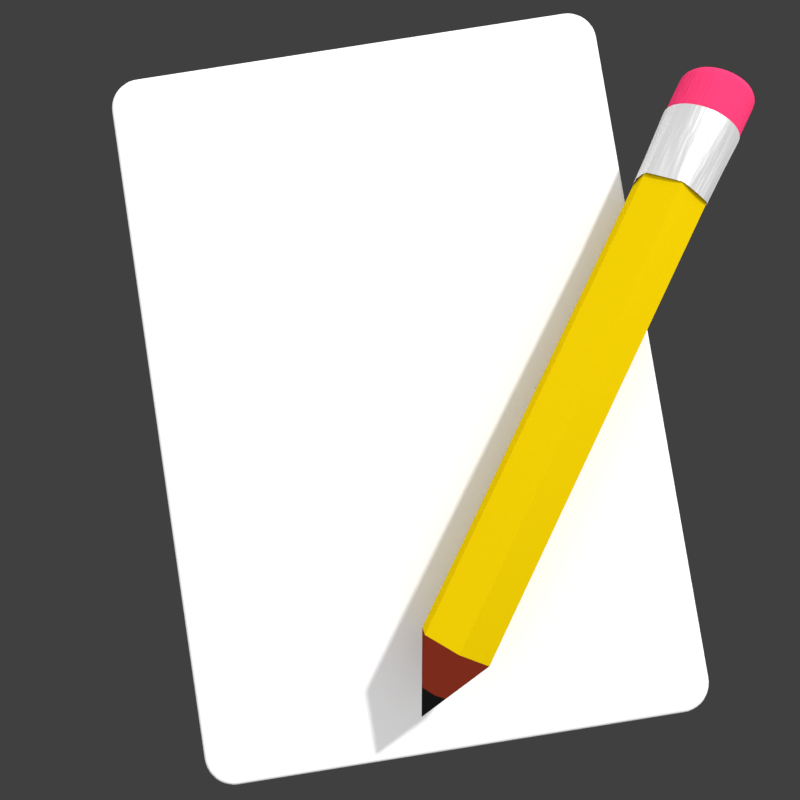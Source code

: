 # Source: icon.blend  (saved by Blender 2.79.0; exported with 4.5.12 LTS)
import bpy
from mathutils import Matrix  # noqa: F401  (used for matrix-valued properties, if any)

bpy.ops.wm.read_factory_settings(use_empty=True)
scene = bpy.context.scene
scene.name = 'Scene'

# ---- collections
col_collection_1 = bpy.data.collections.new('Collection 1'); scene.collection.children.link(col_collection_1)

# ---- materials (node trees are filled in below, after node groups)
mat_paper = bpy.data.materials.new('paper')
mat_paper.alpha_threshold = 0.0
mat_paper.roughness = 0.5
mat_light = bpy.data.materials.new('Light')
mat_light.alpha_threshold = 0.0
mat_light.roughness = 0.5
mat_pencil_wood = bpy.data.materials.new('pencil.wood')
mat_pencil_wood.alpha_threshold = 0.0
mat_pencil_wood.diffuse_color = (0.2203, 0.02736, 0.01264, 1.0)
mat_pencil_wood.roughness = 0.5
mat_pencil_wood.line_color = (0.0, 0.0, 0.0, 1.0)
mat_pencil_paint = bpy.data.materials.new('pencil.paint')
mat_pencil_paint.alpha_threshold = 0.0
mat_pencil_paint.diffuse_color = (0.8, 0.5623, 0.00164, 1.0)
mat_pencil_paint.roughness = 0.5
mat_pencil_paint.line_color = (0.0, 0.0, 0.0, 1.0)
mat_pencil_lead = bpy.data.materials.new('pencil.lead')
mat_pencil_lead.alpha_threshold = 0.0
mat_pencil_lead.diffuse_color = (0.01467, 0.01467, 0.01467, 1.0)
mat_pencil_lead.roughness = 0.5
mat_pencil_metal = bpy.data.materials.new('pencil.metal')
mat_pencil_metal.alpha_threshold = 0.0
mat_pencil_metal.roughness = 0.5
mat_pencil_eraser = bpy.data.materials.new('pencil.eraser')
mat_pencil_eraser.alpha_threshold = 0.0
mat_pencil_eraser.diffuse_color = (0.8, 0.03129, 0.1122, 1.0)
mat_pencil_eraser.roughness = 0.5

# ---- material node trees
mat_paper.use_nodes = True; mat_paper.node_tree.nodes.clear()
_N = mat_paper.node_tree.nodes; _L = mat_paper.node_tree.links
n0 = _N.new('ShaderNodeOutputMaterial'); n0.name = 'Material Output'; n0.location = (300, 300)
n1 = _N.new('ShaderNodeBsdfDiffuse'); n1.name = 'Diffuse BSDF'; n1.location = (10, 300)
_L.new(n1.outputs[0], n0.inputs[0])
n0.is_active_output = True
mat_light.use_nodes = True; mat_light.node_tree.nodes.clear()
_N = mat_light.node_tree.nodes; _L = mat_light.node_tree.links
n0 = _N.new('ShaderNodeOutputMaterial'); n0.name = 'Material Output'; n0.location = (300, 300)
n1 = _N.new('ShaderNodeEmission'); n1.name = 'Emission'; n1.location = (10, 300)
n1.inputs[0].default_value = (0.8, 0.8, 0.8, 1.0)
_L.new(n1.outputs[0], n0.inputs[0])
n0.is_active_output = True
mat_pencil_paint.use_nodes = True; mat_pencil_paint.node_tree.nodes.clear()
_N = mat_pencil_paint.node_tree.nodes; _L = mat_pencil_paint.node_tree.links
n0 = _N.new('ShaderNodeOutputMaterial'); n0.name = 'Material Output'; n0.location = (300, 300)
n1 = _N.new('ShaderNodeBsdfDiffuse'); n1.name = 'Diffuse BSDF'; n1.location = (9, 120)
n1.inputs[0].default_value = (0.8, 0.5623, 0.00164, 1.0)
n2 = _N.new('ShaderNodeBsdfAnisotropic'); n2.name = 'Glossy BSDF'; n2.location = (10, 300)
n2.distribution = 'GGX'
n2.inputs[0].default_value = (0.8, 0.5623, 0.00164, 1.0)
n2.inputs[1].default_value = 0.639
n3 = _N.new('ShaderNodeMixShader'); n3.name = 'Mix Shader'; n3.location = (200, 187)
_L.new(n2.outputs[0], n3.inputs[1])
_L.new(n1.outputs[0], n3.inputs[2])
_L.new(n3.outputs[0], n0.inputs[0])
n0.is_active_output = True
mat_pencil_lead.use_nodes = True; mat_pencil_lead.node_tree.nodes.clear()
_N = mat_pencil_lead.node_tree.nodes; _L = mat_pencil_lead.node_tree.links
n0 = _N.new('ShaderNodeOutputMaterial'); n0.name = 'Material Output'; n0.location = (300, 300)
n1 = _N.new('ShaderNodeBsdfDiffuse'); n1.name = 'Diffuse BSDF'; n1.location = (10, 300)
n1.inputs[0].default_value = (0.008076, 0.008076, 0.008076, 1.0)
_L.new(n1.outputs[0], n0.inputs[0])
n0.is_active_output = True
mat_pencil_metal.use_nodes = True; mat_pencil_metal.node_tree.nodes.clear()
_N = mat_pencil_metal.node_tree.nodes; _L = mat_pencil_metal.node_tree.links
n0 = _N.new('ShaderNodeOutputMaterial'); n0.name = 'Material Output'; n0.location = (300, 300)
n1 = _N.new('ShaderNodeBsdfAnisotropic'); n1.name = 'Glossy BSDF'; n1.location = (10, 300)
n1.distribution = 'GGX'
n1.inputs[1].default_value = 0.483
n2 = _N.new('ShaderNodeTexNoise'); n2.name = 'Noise Texture'; n2.location = (-189, 102)
n2.inputs[2].default_value = 12.6
n2.inputs[3].default_value = 2.2
n3 = _N.new('ShaderNodeBump'); n3.name = 'Bump'; n3.location = (11, 63)
n3.inputs[0].default_value = 0.1909
n3.inputs[1].default_value = 0.1
n3.inputs[2].default_value = 1.0
_L.new(n1.outputs[0], n0.inputs[0])
_L.new(n3.outputs[0], n1.inputs[4])
_L.new(n2.outputs[0], n3.inputs[3])
n0.is_active_output = True
mat_pencil_eraser.use_nodes = True; mat_pencil_eraser.node_tree.nodes.clear()
_N = mat_pencil_eraser.node_tree.nodes; _L = mat_pencil_eraser.node_tree.links
n0 = _N.new('ShaderNodeOutputMaterial'); n0.name = 'Material Output'; n0.location = (300, 300)
n1 = _N.new('ShaderNodeMixShader'); n1.name = 'Mix Shader'; n1.location = (10, 300)
n1.inputs[0].default_value = 0.1182
n2 = _N.new('ShaderNodeRGB'); n2.name = 'RGB'; n2.location = (-415, 356)
n2.outputs[0].default_value = (0.8, 0.04337, 0.1514, 1.0)
n3 = _N.new('ShaderNodeBsdfDiffuse'); n3.name = 'Diffuse BSDF'; n3.location = (-162, 476)
n4 = _N.new('ShaderNodeSubsurfaceScattering'); n4.name = 'Subsurface Scattering'; n4.location = (-208, 275)
n4.falloff = 'BURLEY'
n4.inputs[1].default_value = 1.0
n4.inputs[2].default_value = (1.0, 1.0, 1.0)
n5 = _N.new('ShaderNodeBump'); n5.name = 'Bump'; n5.location = (-184, 60)
n5.inputs[0].default_value = 0.1364
n5.inputs[1].default_value = 0.6
n5.inputs[2].default_value = 1.0
n6 = _N.new('ShaderNodeTexNoise'); n6.name = 'Noise Texture'; n6.location = (-440, 40)
n6.inputs[2].default_value = 23.1
n6.inputs[3].default_value = 5.8
_L.new(n3.outputs[0], n1.inputs[1])
_L.new(n4.outputs[0], n1.inputs[2])
_L.new(n2.outputs[0], n3.inputs[0])
_L.new(n2.outputs[0], n4.inputs[0])
_L.new(n5.outputs[0], n3.inputs[2])
_L.new(n3.outputs[0], n0.inputs[0])
_L.new(n6.outputs[0], n5.inputs[3])
n0.is_active_output = True

# ---- world
world_world = bpy.data.worlds.new('World'); scene.world = world_world
world_world.color = (0.05088, 0.05088, 0.05088)
world_world.use_sun_shadow = False
world_world.sun_shadow_jitter_overblur = 0.0
world_world.cycles.sampling_method = 'MANUAL'

# ---- cameras
cam_camera_001 = bpy.data.cameras.new('Camera.001')
cam_camera_001.clip_end = 100.0
cam_camera_001.lens = 35.0
cam_camera_001.sensor_width = 32.0
cam_camera_001.sensor_height = 18.0
cam_camera_001.display_size = 2.0
cam_camera_001.dof.focus_distance = 0.0

# ---- meshes
me_plane = bpy.data.meshes.new('Plane')
me_plane.from_pydata([(-0.8817, -1.538, 2.352e-08), (-1.0, -1.42, 2.198e-08), (-0.9002, -1.537, 2.35e-08), (-0.9183, -1.532, 2.345e-08), (-0.9354, -1.525, 2.336e-08), (-0.9513, -1.516, 2.323e-08), (-0.9654, -1.504, 2.307e-08), (-0.9774, -1.489, 2.289e-08), (-0.9871, -1.474, 2.268e-08), (-0.9942, -1.456, 2.246e-08), (-0.9985, -1.438, 2.222e-08), (1.0, -1.42, 2.198e-08), (0.8817, -1.538, 2.352e-08), (0.9985, -1.438, 2.222e-08), (0.9942, -1.456, 2.246e-08), (0.9871, -1.474, 2.268e-08), (0.9774, -1.489, 2.289e-08), (0.9654, -1.504, 2.307e-08), (0.9513, -1.516, 2.323e-08), (0.9354, -1.525, 2.336e-08), (0.9183, -1.532, 2.345e-08), (0.9002, -1.537, 2.35e-08), (-1.0, 1.192, -1.203e-08), (-0.8817, 1.31, -1.357e-08), (-0.9985, 1.211, -1.227e-08), (-0.9942, 1.229, -1.25e-08), (-0.9871, 1.246, -1.272e-08), (-0.9774, 1.262, -1.293e-08), (-0.9654, 1.276, -1.311e-08), (-0.9513, 1.288, -1.327e-08), (-0.9354, 1.297, -1.34e-08), (-0.9183, 1.305, -1.349e-08), (-0.9002, 1.309, -1.355e-08), (0.8817, 1.31, -1.357e-08), (1.0, 1.192, -1.203e-08), (0.9002, 1.309, -1.355e-08), (0.9183, 1.305, -1.349e-08), (0.9354, 1.297, -1.34e-08), (0.9513, 1.288, -1.327e-08), (0.9654, 1.276, -1.311e-08), (0.9774, 1.262, -1.293e-08), (0.9871, 1.246, -1.272e-08), (0.9942, 1.229, -1.25e-08), (0.9985, 1.211, -1.227e-08), (-1.0, -1.42, -0.1536), (-0.8817, -1.538, -0.1536), (-0.9985, -1.438, -0.1536), (-0.9942, -1.456, -0.1536), (-0.9871, -1.474, -0.1536), (-0.9774, -1.489, -0.1536), (-0.9654, -1.504, -0.1536), (-0.9513, -1.516, -0.1536), (-0.9354, -1.525, -0.1536), (-0.9183, -1.532, -0.1536), (-0.9002, -1.537, -0.1536), (0.8817, -1.538, -0.1536), (1.0, -1.42, -0.1536), (0.9002, -1.537, -0.1536), (0.9183, -1.532, -0.1536), (0.9354, -1.525, -0.1536), (0.9513, -1.516, -0.1536), (0.9654, -1.504, -0.1536), (0.9774, -1.489, -0.1536), (0.9871, -1.474, -0.1536), (0.9942, -1.456, -0.1536), (0.9985, -1.438, -0.1536), (-0.8817, 1.31, -0.1536), (-1.0, 1.192, -0.1536), (-0.9002, 1.309, -0.1536), (-0.9183, 1.305, -0.1536), (-0.9354, 1.297, -0.1536), (-0.9513, 1.288, -0.1536), (-0.9654, 1.276, -0.1536), (-0.9774, 1.262, -0.1536), (-0.9871, 1.246, -0.1536), (-0.9942, 1.229, -0.1536), (-0.9985, 1.211, -0.1536), (1.0, 1.192, -0.1536), (0.8817, 1.31, -0.1536), (0.9985, 1.211, -0.1536), (0.9942, 1.229, -0.1536), (0.9871, 1.246, -0.1536), (0.9774, 1.262, -0.1536), (0.9654, 1.276, -0.1536), (0.9513, 1.288, -0.1536), (0.9354, 1.297, -0.1536), (0.9183, 1.305, -0.1536), (0.9002, 1.309, -0.1536)], [], [(0, 12, 55, 45), (44, 46, 47, 48, 49, 50, 51, 52, 53, 54, 45, 55, 57, 58, 59, 60, 61, 62, 63, 64, 65, 56, 77, 79, 80, 81, 82, 83, 84, 85, 86, 87, 78, 66, 68, 69, 70, 71, 72, 73, 74, 75, 76, 67), (11, 34, 77, 56), (33, 23, 66, 78), (0, 2, 3, 4, 5, 6, 7, 8, 9, 10, 1, 22, 24, 25, 26, 27, 28, 29, 30, 31, 32, 23, 33, 35, 36, 37, 38, 39, 40, 41, 42, 43, 34, 11, 13, 14, 15, 16, 17, 18, 19, 20, 21, 12), (22, 67, 76, 24), (24, 76, 75, 25), (25, 75, 74, 26), (26, 74, 73, 27), (27, 73, 72, 28), (28, 72, 71, 29), (29, 71, 70, 30), (30, 70, 69, 31), (31, 69, 68, 32), (32, 68, 66, 23), (77, 34, 43, 79), (79, 43, 42, 80), (80, 42, 41, 81), (81, 41, 40, 82), (82, 40, 39, 83), (83, 39, 38, 84), (84, 38, 37, 85), (85, 37, 36, 86), (86, 36, 35, 87), (87, 35, 33, 78), (11, 56, 65, 13), (13, 65, 64, 14), (14, 64, 63, 15), (15, 63, 62, 16), (16, 62, 61, 17), (17, 61, 60, 18), (18, 60, 59, 19), (19, 59, 58, 20), (20, 58, 57, 21), (21, 57, 55, 12), (44, 1, 10, 46), (46, 10, 9, 47), (47, 9, 8, 48), (48, 8, 7, 49), (49, 7, 6, 50), (50, 6, 5, 51), (51, 5, 4, 52), (52, 4, 3, 53), (53, 3, 2, 54), (54, 2, 0, 45), (22, 1, 44, 67)])
me_plane.materials.append(mat_paper)
me_plane.use_remesh_preserve_volume = False
me_plane.use_remesh_preserve_attributes = False
me_plane.use_mirror_vertex_groups = False
me_plane.update()
me_sphere_002 = bpy.data.meshes.new('Sphere.002')
me_sphere_002.from_pydata([(-4.659e-07, 1.434, 7.246), (-4.659e-07, 2.814, 6.828), (-4.659e-07, 4.085, 6.149), (-4.659e-07, 5.199, 5.234), (-4.659e-07, 6.114, 4.12), (-4.659e-07, 6.793, 2.849), (-4.659e-07, 7.211, 1.469), (-4.659e-07, 7.353, 0.03502), (0.2798, 1.407, 7.246), (0.5489, 2.76, 6.828), (0.7969, 4.006, 6.149), (1.014, 5.099, 5.234), (1.193, 5.996, 4.12), (1.325, 6.663, 2.849), (1.407, 7.073, 1.469), (1.434, 7.211, 0.03502), (0.5489, 1.325, 7.246), (1.077, 2.6, 6.828), (1.563, 3.774, 6.149), (1.99, 4.803, 5.234), (2.34, 5.648, 4.12), (2.6, 6.276, 2.849), (2.76, 6.663, 1.469), (2.814, 6.793, 0.03502), (0.7969, 1.193, 7.246), (1.563, 2.34, 6.828), (2.269, 3.397, 6.149), (2.889, 4.323, 5.234), (3.397, 5.083, 4.12), (3.774, 5.648, 2.849), (4.006, 5.996, 1.469), (4.085, 6.114, 0.03502), (1.014, 1.014, 7.246), (1.99, 1.99, 6.828), (2.889, 2.889, 6.149), (3.676, 3.676, 5.234), (4.323, 4.323, 4.12), (4.803, 4.803, 2.849), (5.099, 5.099, 1.469), (5.199, 5.199, 0.03502), (1.193, 0.7969, 7.246), (2.34, 1.563, 6.828), (3.397, 2.269, 6.149), (4.323, 2.889, 5.234), (5.083, 3.397, 4.12), (5.648, 3.774, 2.849), (5.996, 4.006, 1.469), (6.114, 4.085, 0.03502), (1.325, 0.5489, 7.246), (2.6, 1.077, 6.828), (3.774, 1.563, 6.149), (4.803, 1.99, 5.234), (5.648, 2.34, 4.12), (6.276, 2.6, 2.849), (6.663, 2.76, 1.469), (6.793, 2.814, 0.03502), (1.407, 0.2798, 7.246), (2.76, 0.5489, 6.828), (4.006, 0.7969, 6.149), (5.099, 1.014, 5.234), (5.996, 1.193, 4.12), (6.663, 1.325, 2.849), (7.073, 1.407, 1.469), (7.211, 1.434, 0.03502), (1.434, -6.896e-07, 7.246), (2.814, -6.348e-07, 6.828), (4.085, -5.801e-07, 6.149), (5.199, -6.348e-07, 5.234), (6.114, -7.444e-07, 4.12), (6.793, -3.062e-07, 2.849), (7.211, -1.183e-06, 1.469), (7.353, -1.073e-06, 0.03502), (1.407, -0.2798, 7.246), (2.76, -0.5489, 6.828), (4.006, -0.7969, 6.149), (5.099, -1.014, 5.234), (5.996, -1.193, 4.12), (6.663, -1.325, 2.849), (7.073, -1.407, 1.469), (7.211, -1.434, 0.03502), (1.325, -0.5489, 7.246), (2.6, -1.077, 6.828), (3.774, -1.563, 6.149), (4.803, -1.99, 5.234), (5.648, -2.34, 4.12), (6.276, -2.6, 2.849), (6.663, -2.76, 1.469), (6.793, -2.814, 0.03502), (1.193, -0.7969, 7.246), (2.34, -1.563, 6.828), (3.397, -2.269, 6.149), (4.323, -2.889, 5.234), (5.083, -3.397, 4.12), (5.648, -3.774, 2.849), (5.996, -4.006, 1.469), (6.114, -4.085, 0.03502), (1.014, -1.014, 7.246), (1.99, -1.99, 6.828), (2.889, -2.889, 6.149), (3.676, -3.676, 5.234), (4.323, -4.323, 4.12), (4.803, -4.803, 2.849), (5.099, -5.099, 1.469), (5.199, -5.199, 0.03502), (0.7969, -1.193, 7.246), (1.563, -2.34, 6.828), (2.269, -3.397, 6.149), (2.889, -4.323, 5.234), (3.397, -5.083, 4.12), (3.774, -5.648, 2.849), (4.006, -5.996, 1.469), (4.085, -6.114, 0.03502), (0.5489, -1.325, 7.246), (1.077, -2.6, 6.828), (1.563, -3.774, 6.149), (1.99, -4.803, 5.234), (2.34, -5.648, 4.12), (2.6, -6.276, 2.849), (2.76, -6.663, 1.469), (2.814, -6.793, 0.03502), (0.2798, -1.407, 7.246), (0.5489, -2.76, 6.828), (0.7969, -4.006, 6.149), (1.014, -5.099, 5.234), (1.193, -5.996, 4.12), (1.325, -6.663, 2.849), (1.407, -7.073, 1.469), (1.434, -7.211, 0.03502), (-5.19e-07, -1.434, 7.246), (-1.629e-07, -2.814, 6.828), (-2.725e-07, -4.085, 6.149), (-6.559e-07, -5.199, 5.234), (-1.094e-06, -6.114, 4.12), (1.453e-09, -6.793, 2.849), (-1.094e-06, -7.211, 1.469), (-1.204e-06, -7.353, 0.03502), (-0.2798, -1.407, 7.246), (-0.5489, -2.76, 6.828), (-0.7969, -4.006, 6.149), (-1.014, -5.099, 5.234), (-1.193, -5.996, 4.12), (-1.325, -6.663, 2.849), (-1.407, -7.073, 1.469), (-1.434, -7.211, 0.03502), (-0.5489, -1.325, 7.246), (-1.077, -2.6, 6.828), (-1.563, -3.774, 6.149), (-1.99, -4.803, 5.234), (-2.34, -5.648, 4.12), (-2.6, -6.276, 2.849), (-2.76, -6.663, 1.469), (-2.814, -6.793, 0.03502), (-0.7969, -1.193, 7.246), (-1.563, -2.34, 6.828), (-2.269, -3.397, 6.149), (-2.889, -4.323, 5.234), (-3.397, -5.083, 4.12), (-3.774, -5.648, 2.849), (-4.006, -5.996, 1.469), (-4.085, -6.114, 0.03502), (-2.16e-06, -2.378e-06, 7.388), (-1.014, -1.014, 7.246), (-1.99, -1.99, 6.828), (-2.889, -2.889, 6.149), (-3.676, -3.676, 5.234), (-4.323, -4.323, 4.12), (-4.803, -4.803, 2.849), (-5.099, -5.099, 1.469), (-5.199, -5.199, 0.03502), (-1.193, -0.7969, 7.246), (-2.34, -1.563, 6.828), (-3.397, -2.269, 6.149), (-4.323, -2.889, 5.234), (-5.083, -3.397, 4.12), (-5.648, -3.774, 2.849), (-5.996, -4.006, 1.469), (-6.114, -4.085, 0.03502), (-1.325, -0.5489, 7.246), (-2.6, -1.077, 6.828), (-3.774, -1.563, 6.149), (-4.803, -1.99, 5.234), (-5.648, -2.34, 4.12), (-6.276, -2.6, 2.849), (-6.663, -2.76, 1.469), (-6.793, -2.814, 0.03502), (-1.407, -0.2798, 7.246), (-2.76, -0.5489, 6.828), (-4.006, -0.7969, 6.149), (-5.099, -1.014, 5.234), (-5.996, -1.193, 4.12), (-6.663, -1.325, 2.849), (-7.073, -1.407, 1.469), (-7.211, -1.434, 0.03502), (-1.434, -5.801e-07, 7.246), (-2.814, -3.609e-07, 6.828), (-4.085, -3.609e-07, 6.149), (-5.199, 3.512e-07, 5.234), (-6.114, 6.799e-07, 4.12), (-6.793, -6.348e-07, 2.849), (-7.211, 1.009e-06, 1.469), (-7.353, 6.799e-07, 0.03502), (-1.407, 0.2798, 7.246), (-2.76, 0.5489, 6.828), (-4.006, 0.7969, 6.149), (-5.099, 1.014, 5.234), (-5.996, 1.193, 4.12), (-6.663, 1.325, 2.849), (-7.073, 1.407, 1.469), (-7.211, 1.434, 0.03502), (-1.325, 0.5489, 7.246), (-2.6, 1.077, 6.828), (-3.774, 1.563, 6.149), (-4.803, 1.99, 5.234), (-5.648, 2.34, 4.12), (-6.276, 2.6, 2.849), (-6.663, 2.76, 1.469), (-6.793, 2.814, 0.03502), (-1.193, 0.7969, 7.246), (-2.34, 1.563, 6.828), (-3.397, 2.269, 6.149), (-4.323, 2.889, 5.234), (-5.083, 3.397, 4.12), (-5.648, 3.774, 2.849), (-5.996, 4.006, 1.469), (-6.114, 4.085, 0.03502), (-1.014, 1.014, 7.246), (-1.99, 1.99, 6.828), (-2.889, 2.889, 6.149), (-3.676, 3.676, 5.234), (-4.323, 4.323, 4.12), (-4.803, 4.803, 2.849), (-5.099, 5.099, 1.469), (-5.199, 5.199, 0.03502), (-0.7969, 1.193, 7.246), (-1.563, 2.34, 6.828), (-2.269, 3.397, 6.149), (-2.889, 4.323, 5.234), (-3.397, 5.083, 4.12), (-3.774, 5.648, 2.849), (-4.006, 5.996, 1.469), (-4.085, 6.114, 0.03502), (-0.5489, 1.325, 7.246), (-1.077, 2.6, 6.828), (-1.563, 3.774, 6.149), (-1.99, 4.803, 5.234), (-2.34, 5.648, 4.12), (-2.6, 6.276, 2.849), (-2.76, 6.663, 1.469), (-2.814, 6.793, 0.03502), (-0.2798, 1.407, 7.246), (-0.5489, 2.76, 6.828), (-0.7969, 4.006, 6.149), (-1.014, 5.099, 5.234), (-1.193, 5.996, 4.12), (-1.325, 6.663, 2.849), (-1.407, 7.073, 1.469), (-1.434, 7.211, 0.03502)], [], [(2, 1, 9, 10), (3, 2, 10, 11), (4, 3, 11, 12), (5, 4, 12, 13), (6, 5, 13, 14), (7, 6, 14, 15), (0, 160, 8), (1, 0, 8, 9), (8, 160, 16), (9, 8, 16, 17), (10, 9, 17, 18), (11, 10, 18, 19), (12, 11, 19, 20), (13, 12, 20, 21), (14, 13, 21, 22), (15, 14, 22, 23), (20, 19, 27, 28), (21, 20, 28, 29), (22, 21, 29, 30), (23, 22, 30, 31), (16, 160, 24), (17, 16, 24, 25), (18, 17, 25, 26), (19, 18, 26, 27), (25, 24, 32, 33), (26, 25, 33, 34), (27, 26, 34, 35), (28, 27, 35, 36), (29, 28, 36, 37), (30, 29, 37, 38), (31, 30, 38, 39), (24, 160, 32), (37, 36, 44, 45), (38, 37, 45, 46), (39, 38, 46, 47), (32, 160, 40), (33, 32, 40, 41), (34, 33, 41, 42), (35, 34, 42, 43), (36, 35, 43, 44), (42, 41, 49, 50), (43, 42, 50, 51), (44, 43, 51, 52), (45, 44, 52, 53), (46, 45, 53, 54), (47, 46, 54, 55), (40, 160, 48), (41, 40, 48, 49), (54, 53, 61, 62), (55, 54, 62, 63), (48, 160, 56), (49, 48, 56, 57), (50, 49, 57, 58), (51, 50, 58, 59), (52, 51, 59, 60), (53, 52, 60, 61), (58, 57, 65, 66), (59, 58, 66, 67), (60, 59, 67, 68), (61, 60, 68, 69), (62, 61, 69, 70), (63, 62, 70, 71), (56, 160, 64), (57, 56, 64, 65), (70, 69, 77, 78), (71, 70, 78, 79), (64, 160, 72), (65, 64, 72, 73), (66, 65, 73, 74), (67, 66, 74, 75), (68, 67, 75, 76), (69, 68, 76, 77), (75, 74, 82, 83), (76, 75, 83, 84), (77, 76, 84, 85), (78, 77, 85, 86), (79, 78, 86, 87), (72, 160, 80), (73, 72, 80, 81), (74, 73, 81, 82), (87, 86, 94, 95), (80, 160, 88), (81, 80, 88, 89), (82, 81, 89, 90), (83, 82, 90, 91), (84, 83, 91, 92), (85, 84, 92, 93), (86, 85, 93, 94), (91, 90, 98, 99), (92, 91, 99, 100), (93, 92, 100, 101), (94, 93, 101, 102), (95, 94, 102, 103), (88, 160, 96), (89, 88, 96, 97), (90, 89, 97, 98), (103, 102, 110, 111), (96, 160, 104), (97, 96, 104, 105), (98, 97, 105, 106), (99, 98, 106, 107), (100, 99, 107, 108), (101, 100, 108, 109), (102, 101, 109, 110), (108, 107, 115, 116), (109, 108, 116, 117), (110, 109, 117, 118), (111, 110, 118, 119), (104, 160, 112), (105, 104, 112, 113), (106, 105, 113, 114), (107, 106, 114, 115), (113, 112, 120, 121), (114, 113, 121, 122), (115, 114, 122, 123), (116, 115, 123, 124), (117, 116, 124, 125), (118, 117, 125, 126), (119, 118, 126, 127), (112, 160, 120), (125, 124, 132, 133), (126, 125, 133, 134), (127, 126, 134, 135), (120, 160, 128), (121, 120, 128, 129), (122, 121, 129, 130), (123, 122, 130, 131), (124, 123, 131, 132), (129, 128, 136, 137), (130, 129, 137, 138), (131, 130, 138, 139), (132, 131, 139, 140), (133, 132, 140, 141), (134, 133, 141, 142), (135, 134, 142, 143), (128, 160, 136), (141, 140, 148, 149), (142, 141, 149, 150), (143, 142, 150, 151), (136, 160, 144), (137, 136, 144, 145), (138, 137, 145, 146), (139, 138, 146, 147), (140, 139, 147, 148), (146, 145, 153, 154), (147, 146, 154, 155), (148, 147, 155, 156), (149, 148, 156, 157), (150, 149, 157, 158), (151, 150, 158, 159), (144, 160, 152), (145, 144, 152, 153), (158, 157, 166, 167), (159, 158, 167, 168), (152, 160, 161), (153, 152, 161, 162), (154, 153, 162, 163), (155, 154, 163, 164), (156, 155, 164, 165), (157, 156, 165, 166), (163, 162, 170, 171), (164, 163, 171, 172), (165, 164, 172, 173), (166, 165, 173, 174), (167, 166, 174, 175), (168, 167, 175, 176), (161, 160, 169), (162, 161, 169, 170), (175, 174, 182, 183), (176, 175, 183, 184), (169, 160, 177), (170, 169, 177, 178), (171, 170, 178, 179), (172, 171, 179, 180), (173, 172, 180, 181), (174, 173, 181, 182), (180, 179, 187, 188), (181, 180, 188, 189), (182, 181, 189, 190), (183, 182, 190, 191), (184, 183, 191, 192), (177, 160, 185), (178, 177, 185, 186), (179, 178, 186, 187), (192, 191, 199, 200), (185, 160, 193), (186, 185, 193, 194), (187, 186, 194, 195), (188, 187, 195, 196), (189, 188, 196, 197), (190, 189, 197, 198), (191, 190, 198, 199), (197, 196, 204, 205), (198, 197, 205, 206), (199, 198, 206, 207), (200, 199, 207, 208), (193, 160, 201), (194, 193, 201, 202), (195, 194, 202, 203), (196, 195, 203, 204), (201, 160, 209), (202, 201, 209, 210), (203, 202, 210, 211), (204, 203, 211, 212), (205, 204, 212, 213), (206, 205, 213, 214), (207, 206, 214, 215), (208, 207, 215, 216), (213, 212, 220, 221), (214, 213, 221, 222), (215, 214, 222, 223), (216, 215, 223, 224), (209, 160, 217), (210, 209, 217, 218), (211, 210, 218, 219), (212, 211, 219, 220), (218, 217, 225, 226), (219, 218, 226, 227), (220, 219, 227, 228), (221, 220, 228, 229), (222, 221, 229, 230), (223, 222, 230, 231), (224, 223, 231, 232), (217, 160, 225), (230, 229, 237, 238), (231, 230, 238, 239), (232, 231, 239, 240), (225, 160, 233), (226, 225, 233, 234), (227, 226, 234, 235), (228, 227, 235, 236), (229, 228, 236, 237), (234, 233, 241, 242), (235, 234, 242, 243), (236, 235, 243, 244), (237, 236, 244, 245), (238, 237, 245, 246), (239, 238, 246, 247), (240, 239, 247, 248), (233, 160, 241), (246, 245, 253, 254), (247, 246, 254, 255), (248, 247, 255, 256), (241, 160, 249), (242, 241, 249, 250), (243, 242, 250, 251), (244, 243, 251, 252), (245, 244, 252, 253), (251, 250, 1, 2), (252, 251, 2, 3), (253, 252, 3, 4), (254, 253, 4, 5), (255, 254, 5, 6), (256, 255, 6, 7), (249, 160, 0), (250, 249, 0, 1)])
me_sphere_002.materials.append(mat_light)
me_sphere_002.use_remesh_preserve_volume = False
me_sphere_002.use_remesh_preserve_attributes = False
me_sphere_002.use_mirror_vertex_groups = False
me_sphere_002.update()
me_sphere_001 = bpy.data.meshes.new('Sphere.001')
me_sphere_001.from_pydata([(-4.659e-07, 1.434, 7.246), (-4.659e-07, 2.814, 6.828), (-4.659e-07, 4.085, 6.149), (-4.659e-07, 5.199, 5.234), (-4.659e-07, 6.114, 4.12), (-4.659e-07, 6.793, 2.849), (-4.659e-07, 7.211, 1.469), (-4.659e-07, 7.353, 0.03502), (0.2798, 1.407, 7.246), (0.5489, 2.76, 6.828), (0.7969, 4.006, 6.149), (1.014, 5.099, 5.234), (1.193, 5.996, 4.12), (1.325, 6.663, 2.849), (1.407, 7.073, 1.469), (1.434, 7.211, 0.03502), (0.5489, 1.325, 7.246), (1.077, 2.6, 6.828), (1.563, 3.774, 6.149), (1.99, 4.803, 5.234), (2.34, 5.648, 4.12), (2.6, 6.276, 2.849), (2.76, 6.663, 1.469), (2.814, 6.793, 0.03502), (0.7969, 1.193, 7.246), (1.563, 2.34, 6.828), (2.269, 3.397, 6.149), (2.889, 4.323, 5.234), (3.397, 5.083, 4.12), (3.774, 5.648, 2.849), (4.006, 5.996, 1.469), (4.085, 6.114, 0.03502), (1.014, 1.014, 7.246), (1.99, 1.99, 6.828), (2.889, 2.889, 6.149), (3.676, 3.676, 5.234), (4.323, 4.323, 4.12), (4.803, 4.803, 2.849), (5.099, 5.099, 1.469), (5.199, 5.199, 0.03502), (1.193, 0.7969, 7.246), (2.34, 1.563, 6.828), (3.397, 2.269, 6.149), (4.323, 2.889, 5.234), (5.083, 3.397, 4.12), (5.648, 3.774, 2.849), (5.996, 4.006, 1.469), (6.114, 4.085, 0.03502), (1.325, 0.5489, 7.246), (2.6, 1.077, 6.828), (3.774, 1.563, 6.149), (4.803, 1.99, 5.234), (5.648, 2.34, 4.12), (6.276, 2.6, 2.849), (6.663, 2.76, 1.469), (6.793, 2.814, 0.03502), (1.407, 0.2798, 7.246), (2.76, 0.5489, 6.828), (4.006, 0.7969, 6.149), (5.099, 1.014, 5.234), (5.996, 1.193, 4.12), (6.663, 1.325, 2.849), (7.073, 1.407, 1.469), (7.211, 1.434, 0.03502), (1.434, -6.896e-07, 7.246), (2.814, -6.348e-07, 6.828), (4.085, -5.801e-07, 6.149), (5.199, -6.348e-07, 5.234), (6.114, -7.444e-07, 4.12), (6.793, -3.062e-07, 2.849), (7.211, -1.183e-06, 1.469), (7.353, -1.073e-06, 0.03502), (1.407, -0.2798, 7.246), (2.76, -0.5489, 6.828), (4.006, -0.7969, 6.149), (5.099, -1.014, 5.234), (5.996, -1.193, 4.12), (6.663, -1.325, 2.849), (7.073, -1.407, 1.469), (7.211, -1.434, 0.03502), (1.325, -0.5489, 7.246), (2.6, -1.077, 6.828), (3.774, -1.563, 6.149), (4.803, -1.99, 5.234), (5.648, -2.34, 4.12), (6.276, -2.6, 2.849), (6.663, -2.76, 1.469), (6.793, -2.814, 0.03502), (1.193, -0.7969, 7.246), (2.34, -1.563, 6.828), (3.397, -2.269, 6.149), (4.323, -2.889, 5.234), (5.083, -3.397, 4.12), (5.648, -3.774, 2.849), (5.996, -4.006, 1.469), (6.114, -4.085, 0.03502), (1.014, -1.014, 7.246), (1.99, -1.99, 6.828), (2.889, -2.889, 6.149), (3.676, -3.676, 5.234), (4.323, -4.323, 4.12), (4.803, -4.803, 2.849), (5.099, -5.099, 1.469), (5.199, -5.199, 0.03502), (0.7969, -1.193, 7.246), (1.563, -2.34, 6.828), (2.269, -3.397, 6.149), (2.889, -4.323, 5.234), (3.397, -5.083, 4.12), (3.774, -5.648, 2.849), (4.006, -5.996, 1.469), (4.085, -6.114, 0.03502), (0.5489, -1.325, 7.246), (1.077, -2.6, 6.828), (1.563, -3.774, 6.149), (1.99, -4.803, 5.234), (2.34, -5.648, 4.12), (2.6, -6.276, 2.849), (2.76, -6.663, 1.469), (2.814, -6.793, 0.03502), (0.2798, -1.407, 7.246), (0.5489, -2.76, 6.828), (0.7969, -4.006, 6.149), (1.014, -5.099, 5.234), (1.193, -5.996, 4.12), (1.325, -6.663, 2.849), (1.407, -7.073, 1.469), (1.434, -7.211, 0.03502), (-5.19e-07, -1.434, 7.246), (-1.629e-07, -2.814, 6.828), (-2.725e-07, -4.085, 6.149), (-6.559e-07, -5.199, 5.234), (-1.094e-06, -6.114, 4.12), (1.453e-09, -6.793, 2.849), (-1.094e-06, -7.211, 1.469), (-1.204e-06, -7.353, 0.03502), (-0.2798, -1.407, 7.246), (-0.5489, -2.76, 6.828), (-0.7969, -4.006, 6.149), (-1.014, -5.099, 5.234), (-1.193, -5.996, 4.12), (-1.325, -6.663, 2.849), (-1.407, -7.073, 1.469), (-1.434, -7.211, 0.03502), (-0.5489, -1.325, 7.246), (-1.077, -2.6, 6.828), (-1.563, -3.774, 6.149), (-1.99, -4.803, 5.234), (-2.34, -5.648, 4.12), (-2.6, -6.276, 2.849), (-2.76, -6.663, 1.469), (-2.814, -6.793, 0.03502), (-0.7969, -1.193, 7.246), (-1.563, -2.34, 6.828), (-2.269, -3.397, 6.149), (-2.889, -4.323, 5.234), (-3.397, -5.083, 4.12), (-3.774, -5.648, 2.849), (-4.006, -5.996, 1.469), (-4.085, -6.114, 0.03502), (-2.16e-06, -2.378e-06, 7.388), (-1.014, -1.014, 7.246), (-1.99, -1.99, 6.828), (-2.889, -2.889, 6.149), (-3.676, -3.676, 5.234), (-4.323, -4.323, 4.12), (-4.803, -4.803, 2.849), (-5.099, -5.099, 1.469), (-5.199, -5.199, 0.03502), (-1.193, -0.7969, 7.246), (-2.34, -1.563, 6.828), (-3.397, -2.269, 6.149), (-4.323, -2.889, 5.234), (-5.083, -3.397, 4.12), (-5.648, -3.774, 2.849), (-5.996, -4.006, 1.469), (-6.114, -4.085, 0.03502), (-1.325, -0.5489, 7.246), (-2.6, -1.077, 6.828), (-3.774, -1.563, 6.149), (-4.803, -1.99, 5.234), (-5.648, -2.34, 4.12), (-6.276, -2.6, 2.849), (-6.663, -2.76, 1.469), (-6.793, -2.814, 0.03502), (-1.407, -0.2798, 7.246), (-2.76, -0.5489, 6.828), (-4.006, -0.7969, 6.149), (-5.099, -1.014, 5.234), (-5.996, -1.193, 4.12), (-6.663, -1.325, 2.849), (-7.073, -1.407, 1.469), (-7.211, -1.434, 0.03502), (-1.434, -5.801e-07, 7.246), (-2.814, -3.609e-07, 6.828), (-4.085, -3.609e-07, 6.149), (-5.199, 3.512e-07, 5.234), (-6.114, 6.799e-07, 4.12), (-6.793, -6.348e-07, 2.849), (-7.211, 1.009e-06, 1.469), (-7.353, 6.799e-07, 0.03502), (-1.407, 0.2798, 7.246), (-2.76, 0.5489, 6.828), (-4.006, 0.7969, 6.149), (-5.099, 1.014, 5.234), (-5.996, 1.193, 4.12), (-6.663, 1.325, 2.849), (-7.073, 1.407, 1.469), (-7.211, 1.434, 0.03502), (-1.325, 0.5489, 7.246), (-2.6, 1.077, 6.828), (-3.774, 1.563, 6.149), (-4.803, 1.99, 5.234), (-5.648, 2.34, 4.12), (-6.276, 2.6, 2.849), (-6.663, 2.76, 1.469), (-6.793, 2.814, 0.03502), (-1.193, 0.7969, 7.246), (-2.34, 1.563, 6.828), (-3.397, 2.269, 6.149), (-4.323, 2.889, 5.234), (-5.083, 3.397, 4.12), (-5.648, 3.774, 2.849), (-5.996, 4.006, 1.469), (-6.114, 4.085, 0.03502), (-1.014, 1.014, 7.246), (-1.99, 1.99, 6.828), (-2.889, 2.889, 6.149), (-3.676, 3.676, 5.234), (-4.323, 4.323, 4.12), (-4.803, 4.803, 2.849), (-5.099, 5.099, 1.469), (-5.199, 5.199, 0.03502), (-0.7969, 1.193, 7.246), (-1.563, 2.34, 6.828), (-2.269, 3.397, 6.149), (-2.889, 4.323, 5.234), (-3.397, 5.083, 4.12), (-3.774, 5.648, 2.849), (-4.006, 5.996, 1.469), (-4.085, 6.114, 0.03502), (-0.5489, 1.325, 7.246), (-1.077, 2.6, 6.828), (-1.563, 3.774, 6.149), (-1.99, 4.803, 5.234), (-2.34, 5.648, 4.12), (-2.6, 6.276, 2.849), (-2.76, 6.663, 1.469), (-2.814, 6.793, 0.03502), (-0.2798, 1.407, 7.246), (-0.5489, 2.76, 6.828), (-0.7969, 4.006, 6.149), (-1.014, 5.099, 5.234), (-1.193, 5.996, 4.12), (-1.325, 6.663, 2.849), (-1.407, 7.073, 1.469), (-1.434, 7.211, 0.03502)], [], [(2, 1, 9, 10), (3, 2, 10, 11), (4, 3, 11, 12), (5, 4, 12, 13), (6, 5, 13, 14), (7, 6, 14, 15), (0, 160, 8), (1, 0, 8, 9), (8, 160, 16), (9, 8, 16, 17), (10, 9, 17, 18), (11, 10, 18, 19), (12, 11, 19, 20), (13, 12, 20, 21), (14, 13, 21, 22), (15, 14, 22, 23), (20, 19, 27, 28), (21, 20, 28, 29), (22, 21, 29, 30), (23, 22, 30, 31), (16, 160, 24), (17, 16, 24, 25), (18, 17, 25, 26), (19, 18, 26, 27), (25, 24, 32, 33), (26, 25, 33, 34), (27, 26, 34, 35), (28, 27, 35, 36), (29, 28, 36, 37), (30, 29, 37, 38), (31, 30, 38, 39), (24, 160, 32), (37, 36, 44, 45), (38, 37, 45, 46), (39, 38, 46, 47), (32, 160, 40), (33, 32, 40, 41), (34, 33, 41, 42), (35, 34, 42, 43), (36, 35, 43, 44), (42, 41, 49, 50), (43, 42, 50, 51), (44, 43, 51, 52), (45, 44, 52, 53), (46, 45, 53, 54), (47, 46, 54, 55), (40, 160, 48), (41, 40, 48, 49), (54, 53, 61, 62), (55, 54, 62, 63), (48, 160, 56), (49, 48, 56, 57), (50, 49, 57, 58), (51, 50, 58, 59), (52, 51, 59, 60), (53, 52, 60, 61), (58, 57, 65, 66), (59, 58, 66, 67), (60, 59, 67, 68), (61, 60, 68, 69), (62, 61, 69, 70), (63, 62, 70, 71), (56, 160, 64), (57, 56, 64, 65), (70, 69, 77, 78), (71, 70, 78, 79), (64, 160, 72), (65, 64, 72, 73), (66, 65, 73, 74), (67, 66, 74, 75), (68, 67, 75, 76), (69, 68, 76, 77), (75, 74, 82, 83), (76, 75, 83, 84), (77, 76, 84, 85), (78, 77, 85, 86), (79, 78, 86, 87), (72, 160, 80), (73, 72, 80, 81), (74, 73, 81, 82), (87, 86, 94, 95), (80, 160, 88), (81, 80, 88, 89), (82, 81, 89, 90), (83, 82, 90, 91), (84, 83, 91, 92), (85, 84, 92, 93), (86, 85, 93, 94), (91, 90, 98, 99), (92, 91, 99, 100), (93, 92, 100, 101), (94, 93, 101, 102), (95, 94, 102, 103), (88, 160, 96), (89, 88, 96, 97), (90, 89, 97, 98), (103, 102, 110, 111), (96, 160, 104), (97, 96, 104, 105), (98, 97, 105, 106), (99, 98, 106, 107), (100, 99, 107, 108), (101, 100, 108, 109), (102, 101, 109, 110), (108, 107, 115, 116), (109, 108, 116, 117), (110, 109, 117, 118), (111, 110, 118, 119), (104, 160, 112), (105, 104, 112, 113), (106, 105, 113, 114), (107, 106, 114, 115), (113, 112, 120, 121), (114, 113, 121, 122), (115, 114, 122, 123), (116, 115, 123, 124), (117, 116, 124, 125), (118, 117, 125, 126), (119, 118, 126, 127), (112, 160, 120), (125, 124, 132, 133), (126, 125, 133, 134), (127, 126, 134, 135), (120, 160, 128), (121, 120, 128, 129), (122, 121, 129, 130), (123, 122, 130, 131), (124, 123, 131, 132), (129, 128, 136, 137), (130, 129, 137, 138), (131, 130, 138, 139), (132, 131, 139, 140), (133, 132, 140, 141), (134, 133, 141, 142), (135, 134, 142, 143), (128, 160, 136), (141, 140, 148, 149), (142, 141, 149, 150), (143, 142, 150, 151), (136, 160, 144), (137, 136, 144, 145), (138, 137, 145, 146), (139, 138, 146, 147), (140, 139, 147, 148), (146, 145, 153, 154), (147, 146, 154, 155), (148, 147, 155, 156), (149, 148, 156, 157), (150, 149, 157, 158), (151, 150, 158, 159), (144, 160, 152), (145, 144, 152, 153), (158, 157, 166, 167), (159, 158, 167, 168), (152, 160, 161), (153, 152, 161, 162), (154, 153, 162, 163), (155, 154, 163, 164), (156, 155, 164, 165), (157, 156, 165, 166), (163, 162, 170, 171), (164, 163, 171, 172), (165, 164, 172, 173), (166, 165, 173, 174), (167, 166, 174, 175), (168, 167, 175, 176), (161, 160, 169), (162, 161, 169, 170), (175, 174, 182, 183), (176, 175, 183, 184), (169, 160, 177), (170, 169, 177, 178), (171, 170, 178, 179), (172, 171, 179, 180), (173, 172, 180, 181), (174, 173, 181, 182), (180, 179, 187, 188), (181, 180, 188, 189), (182, 181, 189, 190), (183, 182, 190, 191), (184, 183, 191, 192), (177, 160, 185), (178, 177, 185, 186), (179, 178, 186, 187), (192, 191, 199, 200), (185, 160, 193), (186, 185, 193, 194), (187, 186, 194, 195), (188, 187, 195, 196), (189, 188, 196, 197), (190, 189, 197, 198), (191, 190, 198, 199), (197, 196, 204, 205), (198, 197, 205, 206), (199, 198, 206, 207), (200, 199, 207, 208), (193, 160, 201), (194, 193, 201, 202), (195, 194, 202, 203), (196, 195, 203, 204), (201, 160, 209), (202, 201, 209, 210), (203, 202, 210, 211), (204, 203, 211, 212), (205, 204, 212, 213), (206, 205, 213, 214), (207, 206, 214, 215), (208, 207, 215, 216), (213, 212, 220, 221), (214, 213, 221, 222), (215, 214, 222, 223), (216, 215, 223, 224), (209, 160, 217), (210, 209, 217, 218), (211, 210, 218, 219), (212, 211, 219, 220), (218, 217, 225, 226), (219, 218, 226, 227), (220, 219, 227, 228), (221, 220, 228, 229), (222, 221, 229, 230), (223, 222, 230, 231), (224, 223, 231, 232), (217, 160, 225), (230, 229, 237, 238), (231, 230, 238, 239), (232, 231, 239, 240), (225, 160, 233), (226, 225, 233, 234), (227, 226, 234, 235), (228, 227, 235, 236), (229, 228, 236, 237), (234, 233, 241, 242), (235, 234, 242, 243), (236, 235, 243, 244), (237, 236, 244, 245), (238, 237, 245, 246), (239, 238, 246, 247), (240, 239, 247, 248), (233, 160, 241), (246, 245, 253, 254), (247, 246, 254, 255), (248, 247, 255, 256), (241, 160, 249), (242, 241, 249, 250), (243, 242, 250, 251), (244, 243, 251, 252), (245, 244, 252, 253), (251, 250, 1, 2), (252, 251, 2, 3), (253, 252, 3, 4), (254, 253, 4, 5), (255, 254, 5, 6), (256, 255, 6, 7), (249, 160, 0), (250, 249, 0, 1)])
me_sphere_001.materials.append(mat_light)
me_sphere_001.use_remesh_preserve_volume = False
me_sphere_001.use_remesh_preserve_attributes = False
me_sphere_001.use_mirror_vertex_groups = False
me_sphere_001.update()
me_sphere = bpy.data.meshes.new('Sphere')
me_sphere.from_pydata([(-4.659e-07, 1.434, 7.246), (-4.659e-07, 2.814, 6.828), (-4.659e-07, 4.085, 6.149), (-4.659e-07, 5.199, 5.234), (-4.659e-07, 6.114, 4.12), (-4.659e-07, 6.793, 2.849), (-4.659e-07, 7.211, 1.469), (-4.659e-07, 7.353, 0.03502), (0.2798, 1.407, 7.246), (0.5489, 2.76, 6.828), (0.7969, 4.006, 6.149), (1.014, 5.099, 5.234), (1.193, 5.996, 4.12), (1.325, 6.663, 2.849), (1.407, 7.073, 1.469), (1.434, 7.211, 0.03502), (0.5489, 1.325, 7.246), (1.077, 2.6, 6.828), (1.563, 3.774, 6.149), (1.99, 4.803, 5.234), (2.34, 5.648, 4.12), (2.6, 6.276, 2.849), (2.76, 6.663, 1.469), (2.814, 6.793, 0.03502), (0.7969, 1.193, 7.246), (1.563, 2.34, 6.828), (2.269, 3.397, 6.149), (2.889, 4.323, 5.234), (3.397, 5.083, 4.12), (3.774, 5.648, 2.849), (4.006, 5.996, 1.469), (4.085, 6.114, 0.03502), (1.014, 1.014, 7.246), (1.99, 1.99, 6.828), (2.889, 2.889, 6.149), (3.676, 3.676, 5.234), (4.323, 4.323, 4.12), (4.803, 4.803, 2.849), (5.099, 5.099, 1.469), (5.199, 5.199, 0.03502), (1.193, 0.7969, 7.246), (2.34, 1.563, 6.828), (3.397, 2.269, 6.149), (4.323, 2.889, 5.234), (5.083, 3.397, 4.12), (5.648, 3.774, 2.849), (5.996, 4.006, 1.469), (6.114, 4.085, 0.03502), (1.325, 0.5489, 7.246), (2.6, 1.077, 6.828), (3.774, 1.563, 6.149), (4.803, 1.99, 5.234), (5.648, 2.34, 4.12), (6.276, 2.6, 2.849), (6.663, 2.76, 1.469), (6.793, 2.814, 0.03502), (1.407, 0.2798, 7.246), (2.76, 0.5489, 6.828), (4.006, 0.7969, 6.149), (5.099, 1.014, 5.234), (5.996, 1.193, 4.12), (6.663, 1.325, 2.849), (7.073, 1.407, 1.469), (7.211, 1.434, 0.03502), (1.434, -6.896e-07, 7.246), (2.814, -6.348e-07, 6.828), (4.085, -5.801e-07, 6.149), (5.199, -6.348e-07, 5.234), (6.114, -7.444e-07, 4.12), (6.793, -3.062e-07, 2.849), (7.211, -1.183e-06, 1.469), (7.353, -1.073e-06, 0.03502), (1.407, -0.2798, 7.246), (2.76, -0.5489, 6.828), (4.006, -0.7969, 6.149), (5.099, -1.014, 5.234), (5.996, -1.193, 4.12), (6.663, -1.325, 2.849), (7.073, -1.407, 1.469), (7.211, -1.434, 0.03502), (1.325, -0.5489, 7.246), (2.6, -1.077, 6.828), (3.774, -1.563, 6.149), (4.803, -1.99, 5.234), (5.648, -2.34, 4.12), (6.276, -2.6, 2.849), (6.663, -2.76, 1.469), (6.793, -2.814, 0.03502), (1.193, -0.7969, 7.246), (2.34, -1.563, 6.828), (3.397, -2.269, 6.149), (4.323, -2.889, 5.234), (5.083, -3.397, 4.12), (5.648, -3.774, 2.849), (5.996, -4.006, 1.469), (6.114, -4.085, 0.03502), (1.014, -1.014, 7.246), (1.99, -1.99, 6.828), (2.889, -2.889, 6.149), (3.676, -3.676, 5.234), (4.323, -4.323, 4.12), (4.803, -4.803, 2.849), (5.099, -5.099, 1.469), (5.199, -5.199, 0.03502), (0.7969, -1.193, 7.246), (1.563, -2.34, 6.828), (2.269, -3.397, 6.149), (2.889, -4.323, 5.234), (3.397, -5.083, 4.12), (3.774, -5.648, 2.849), (4.006, -5.996, 1.469), (4.085, -6.114, 0.03502), (0.5489, -1.325, 7.246), (1.077, -2.6, 6.828), (1.563, -3.774, 6.149), (1.99, -4.803, 5.234), (2.34, -5.648, 4.12), (2.6, -6.276, 2.849), (2.76, -6.663, 1.469), (2.814, -6.793, 0.03502), (0.2798, -1.407, 7.246), (0.5489, -2.76, 6.828), (0.7969, -4.006, 6.149), (1.014, -5.099, 5.234), (1.193, -5.996, 4.12), (1.325, -6.663, 2.849), (1.407, -7.073, 1.469), (1.434, -7.211, 0.03502), (-5.19e-07, -1.434, 7.246), (-1.629e-07, -2.814, 6.828), (-2.725e-07, -4.085, 6.149), (-6.559e-07, -5.199, 5.234), (-1.094e-06, -6.114, 4.12), (1.453e-09, -6.793, 2.849), (-1.094e-06, -7.211, 1.469), (-1.204e-06, -7.353, 0.03502), (-0.2798, -1.407, 7.246), (-0.5489, -2.76, 6.828), (-0.7969, -4.006, 6.149), (-1.014, -5.099, 5.234), (-1.193, -5.996, 4.12), (-1.325, -6.663, 2.849), (-1.407, -7.073, 1.469), (-1.434, -7.211, 0.03502), (-0.5489, -1.325, 7.246), (-1.077, -2.6, 6.828), (-1.563, -3.774, 6.149), (-1.99, -4.803, 5.234), (-2.34, -5.648, 4.12), (-2.6, -6.276, 2.849), (-2.76, -6.663, 1.469), (-2.814, -6.793, 0.03502), (-0.7969, -1.193, 7.246), (-1.563, -2.34, 6.828), (-2.269, -3.397, 6.149), (-2.889, -4.323, 5.234), (-3.397, -5.083, 4.12), (-3.774, -5.648, 2.849), (-4.006, -5.996, 1.469), (-4.085, -6.114, 0.03502), (-2.16e-06, -2.378e-06, 7.388), (-1.014, -1.014, 7.246), (-1.99, -1.99, 6.828), (-2.889, -2.889, 6.149), (-3.676, -3.676, 5.234), (-4.323, -4.323, 4.12), (-4.803, -4.803, 2.849), (-5.099, -5.099, 1.469), (-5.199, -5.199, 0.03502), (-1.193, -0.7969, 7.246), (-2.34, -1.563, 6.828), (-3.397, -2.269, 6.149), (-4.323, -2.889, 5.234), (-5.083, -3.397, 4.12), (-5.648, -3.774, 2.849), (-5.996, -4.006, 1.469), (-6.114, -4.085, 0.03502), (-1.325, -0.5489, 7.246), (-2.6, -1.077, 6.828), (-3.774, -1.563, 6.149), (-4.803, -1.99, 5.234), (-5.648, -2.34, 4.12), (-6.276, -2.6, 2.849), (-6.663, -2.76, 1.469), (-6.793, -2.814, 0.03502), (-1.407, -0.2798, 7.246), (-2.76, -0.5489, 6.828), (-4.006, -0.7969, 6.149), (-5.099, -1.014, 5.234), (-5.996, -1.193, 4.12), (-6.663, -1.325, 2.849), (-7.073, -1.407, 1.469), (-7.211, -1.434, 0.03502), (-1.434, -5.801e-07, 7.246), (-2.814, -3.609e-07, 6.828), (-4.085, -3.609e-07, 6.149), (-5.199, 3.512e-07, 5.234), (-6.114, 6.799e-07, 4.12), (-6.793, -6.348e-07, 2.849), (-7.211, 1.009e-06, 1.469), (-7.353, 6.799e-07, 0.03502), (-1.407, 0.2798, 7.246), (-2.76, 0.5489, 6.828), (-4.006, 0.7969, 6.149), (-5.099, 1.014, 5.234), (-5.996, 1.193, 4.12), (-6.663, 1.325, 2.849), (-7.073, 1.407, 1.469), (-7.211, 1.434, 0.03502), (-1.325, 0.5489, 7.246), (-2.6, 1.077, 6.828), (-3.774, 1.563, 6.149), (-4.803, 1.99, 5.234), (-5.648, 2.34, 4.12), (-6.276, 2.6, 2.849), (-6.663, 2.76, 1.469), (-6.793, 2.814, 0.03502), (-1.193, 0.7969, 7.246), (-2.34, 1.563, 6.828), (-3.397, 2.269, 6.149), (-4.323, 2.889, 5.234), (-5.083, 3.397, 4.12), (-5.648, 3.774, 2.849), (-5.996, 4.006, 1.469), (-6.114, 4.085, 0.03502), (-1.014, 1.014, 7.246), (-1.99, 1.99, 6.828), (-2.889, 2.889, 6.149), (-3.676, 3.676, 5.234), (-4.323, 4.323, 4.12), (-4.803, 4.803, 2.849), (-5.099, 5.099, 1.469), (-5.199, 5.199, 0.03502), (-0.7969, 1.193, 7.246), (-1.563, 2.34, 6.828), (-2.269, 3.397, 6.149), (-2.889, 4.323, 5.234), (-3.397, 5.083, 4.12), (-3.774, 5.648, 2.849), (-4.006, 5.996, 1.469), (-4.085, 6.114, 0.03502), (-0.5489, 1.325, 7.246), (-1.077, 2.6, 6.828), (-1.563, 3.774, 6.149), (-1.99, 4.803, 5.234), (-2.34, 5.648, 4.12), (-2.6, 6.276, 2.849), (-2.76, 6.663, 1.469), (-2.814, 6.793, 0.03502), (-0.2798, 1.407, 7.246), (-0.5489, 2.76, 6.828), (-0.7969, 4.006, 6.149), (-1.014, 5.099, 5.234), (-1.193, 5.996, 4.12), (-1.325, 6.663, 2.849), (-1.407, 7.073, 1.469), (-1.434, 7.211, 0.03502)], [], [(2, 1, 9, 10), (3, 2, 10, 11), (4, 3, 11, 12), (5, 4, 12, 13), (6, 5, 13, 14), (7, 6, 14, 15), (0, 160, 8), (1, 0, 8, 9), (8, 160, 16), (9, 8, 16, 17), (10, 9, 17, 18), (11, 10, 18, 19), (12, 11, 19, 20), (13, 12, 20, 21), (14, 13, 21, 22), (15, 14, 22, 23), (20, 19, 27, 28), (21, 20, 28, 29), (22, 21, 29, 30), (23, 22, 30, 31), (16, 160, 24), (17, 16, 24, 25), (18, 17, 25, 26), (19, 18, 26, 27), (25, 24, 32, 33), (26, 25, 33, 34), (27, 26, 34, 35), (28, 27, 35, 36), (29, 28, 36, 37), (30, 29, 37, 38), (31, 30, 38, 39), (24, 160, 32), (37, 36, 44, 45), (38, 37, 45, 46), (39, 38, 46, 47), (32, 160, 40), (33, 32, 40, 41), (34, 33, 41, 42), (35, 34, 42, 43), (36, 35, 43, 44), (42, 41, 49, 50), (43, 42, 50, 51), (44, 43, 51, 52), (45, 44, 52, 53), (46, 45, 53, 54), (47, 46, 54, 55), (40, 160, 48), (41, 40, 48, 49), (54, 53, 61, 62), (55, 54, 62, 63), (48, 160, 56), (49, 48, 56, 57), (50, 49, 57, 58), (51, 50, 58, 59), (52, 51, 59, 60), (53, 52, 60, 61), (58, 57, 65, 66), (59, 58, 66, 67), (60, 59, 67, 68), (61, 60, 68, 69), (62, 61, 69, 70), (63, 62, 70, 71), (56, 160, 64), (57, 56, 64, 65), (70, 69, 77, 78), (71, 70, 78, 79), (64, 160, 72), (65, 64, 72, 73), (66, 65, 73, 74), (67, 66, 74, 75), (68, 67, 75, 76), (69, 68, 76, 77), (75, 74, 82, 83), (76, 75, 83, 84), (77, 76, 84, 85), (78, 77, 85, 86), (79, 78, 86, 87), (72, 160, 80), (73, 72, 80, 81), (74, 73, 81, 82), (87, 86, 94, 95), (80, 160, 88), (81, 80, 88, 89), (82, 81, 89, 90), (83, 82, 90, 91), (84, 83, 91, 92), (85, 84, 92, 93), (86, 85, 93, 94), (91, 90, 98, 99), (92, 91, 99, 100), (93, 92, 100, 101), (94, 93, 101, 102), (95, 94, 102, 103), (88, 160, 96), (89, 88, 96, 97), (90, 89, 97, 98), (103, 102, 110, 111), (96, 160, 104), (97, 96, 104, 105), (98, 97, 105, 106), (99, 98, 106, 107), (100, 99, 107, 108), (101, 100, 108, 109), (102, 101, 109, 110), (108, 107, 115, 116), (109, 108, 116, 117), (110, 109, 117, 118), (111, 110, 118, 119), (104, 160, 112), (105, 104, 112, 113), (106, 105, 113, 114), (107, 106, 114, 115), (113, 112, 120, 121), (114, 113, 121, 122), (115, 114, 122, 123), (116, 115, 123, 124), (117, 116, 124, 125), (118, 117, 125, 126), (119, 118, 126, 127), (112, 160, 120), (125, 124, 132, 133), (126, 125, 133, 134), (127, 126, 134, 135), (120, 160, 128), (121, 120, 128, 129), (122, 121, 129, 130), (123, 122, 130, 131), (124, 123, 131, 132), (129, 128, 136, 137), (130, 129, 137, 138), (131, 130, 138, 139), (132, 131, 139, 140), (133, 132, 140, 141), (134, 133, 141, 142), (135, 134, 142, 143), (128, 160, 136), (141, 140, 148, 149), (142, 141, 149, 150), (143, 142, 150, 151), (136, 160, 144), (137, 136, 144, 145), (138, 137, 145, 146), (139, 138, 146, 147), (140, 139, 147, 148), (146, 145, 153, 154), (147, 146, 154, 155), (148, 147, 155, 156), (149, 148, 156, 157), (150, 149, 157, 158), (151, 150, 158, 159), (144, 160, 152), (145, 144, 152, 153), (158, 157, 166, 167), (159, 158, 167, 168), (152, 160, 161), (153, 152, 161, 162), (154, 153, 162, 163), (155, 154, 163, 164), (156, 155, 164, 165), (157, 156, 165, 166), (163, 162, 170, 171), (164, 163, 171, 172), (165, 164, 172, 173), (166, 165, 173, 174), (167, 166, 174, 175), (168, 167, 175, 176), (161, 160, 169), (162, 161, 169, 170), (175, 174, 182, 183), (176, 175, 183, 184), (169, 160, 177), (170, 169, 177, 178), (171, 170, 178, 179), (172, 171, 179, 180), (173, 172, 180, 181), (174, 173, 181, 182), (180, 179, 187, 188), (181, 180, 188, 189), (182, 181, 189, 190), (183, 182, 190, 191), (184, 183, 191, 192), (177, 160, 185), (178, 177, 185, 186), (179, 178, 186, 187), (192, 191, 199, 200), (185, 160, 193), (186, 185, 193, 194), (187, 186, 194, 195), (188, 187, 195, 196), (189, 188, 196, 197), (190, 189, 197, 198), (191, 190, 198, 199), (197, 196, 204, 205), (198, 197, 205, 206), (199, 198, 206, 207), (200, 199, 207, 208), (193, 160, 201), (194, 193, 201, 202), (195, 194, 202, 203), (196, 195, 203, 204), (201, 160, 209), (202, 201, 209, 210), (203, 202, 210, 211), (204, 203, 211, 212), (205, 204, 212, 213), (206, 205, 213, 214), (207, 206, 214, 215), (208, 207, 215, 216), (213, 212, 220, 221), (214, 213, 221, 222), (215, 214, 222, 223), (216, 215, 223, 224), (209, 160, 217), (210, 209, 217, 218), (211, 210, 218, 219), (212, 211, 219, 220), (218, 217, 225, 226), (219, 218, 226, 227), (220, 219, 227, 228), (221, 220, 228, 229), (222, 221, 229, 230), (223, 222, 230, 231), (224, 223, 231, 232), (217, 160, 225), (230, 229, 237, 238), (231, 230, 238, 239), (232, 231, 239, 240), (225, 160, 233), (226, 225, 233, 234), (227, 226, 234, 235), (228, 227, 235, 236), (229, 228, 236, 237), (234, 233, 241, 242), (235, 234, 242, 243), (236, 235, 243, 244), (237, 236, 244, 245), (238, 237, 245, 246), (239, 238, 246, 247), (240, 239, 247, 248), (233, 160, 241), (246, 245, 253, 254), (247, 246, 254, 255), (248, 247, 255, 256), (241, 160, 249), (242, 241, 249, 250), (243, 242, 250, 251), (244, 243, 251, 252), (245, 244, 252, 253), (251, 250, 1, 2), (252, 251, 2, 3), (253, 252, 3, 4), (254, 253, 4, 5), (255, 254, 5, 6), (256, 255, 6, 7), (249, 160, 0), (250, 249, 0, 1)])
me_sphere.materials.append(mat_light)
me_sphere.use_remesh_preserve_volume = False
me_sphere.use_remesh_preserve_attributes = False
me_sphere.use_mirror_vertex_groups = False
me_sphere.update()
me_cylinder = bpy.data.meshes.new('Cylinder')
me_cylinder.from_pydata([(0.0, 1.0, -1.0), (0.0, 1.0, 12.92), (0.866, 0.5, -1.0), (0.866, 0.5, 12.92), (0.866, -0.5, -1.0), (0.866, -0.5, 12.92), (-8.742e-08, -1.0, -1.0), (-8.742e-08, -1.0, 12.92), (-0.866, -0.5, -1.0), (-0.866, -0.5, 12.92), (-0.866, 0.5, -1.0), (-0.866, 0.5, 12.92), (-1.987e-08, -9.934e-09, -2.887), (0.3116, -0.1799, -2.208), (0.3116, 0.1799, -2.208), (-4.417e-08, -0.3597, -2.208), (-0.3116, -0.1799, -2.208), (-1.272e-08, 0.3597, -2.208), (-0.3116, 0.1799, -2.208), (-1.337e-09, 1.026, 11.72), (-1.337e-09, 1.026, 13.72), (0.172, 0.9461, 11.72), (0.2002, 1.007, 13.72), (0.3565, 0.8635, 11.72), (0.3927, 0.9482, 13.72), (0.5339, 0.7687, 11.72), (0.5702, 0.8533, 13.72), (0.6975, 0.6652, 11.72), (0.7257, 0.7257, 13.72), (0.8533, 0.5702, 11.72), (0.8533, 0.5702, 13.72), (0.9159, 0.4008, 11.72), (0.9482, 0.3927, 13.72), (0.93, 0.2083, 11.72), (1.007, 0.2002, 13.72), (0.9497, 0.008061, 11.72), (1.026, 6.939e-08, 13.72), (0.93, -0.1922, 11.72), (1.007, -0.2002, 13.72), (0.9079, -0.3927, 11.72), (0.9482, -0.3927, 13.72), (0.8533, -0.5702, 11.72), (0.8533, -0.5702, 13.72), (0.7056, -0.6693, 11.72), (0.7257, -0.7257, 13.72), (0.5379, -0.7687, 11.72), (0.5702, -0.8533, 13.72), (0.3605, -0.8635, 11.72), (0.3927, -0.9482, 13.72), (0.1801, -0.9502, 11.72), (0.2002, -1.007, 13.72), (-3.357e-07, -1.026, 11.72), (-3.357e-07, -1.026, 13.72), (-0.168, -0.9502, 11.72), (-0.2002, -1.007, 13.72), (-0.3404, -0.8595, 11.72), (-0.3927, -0.9482, 13.72), (-0.5178, -0.7647, 11.72), (-0.5702, -0.8533, 13.72), (-0.6935, -0.6693, 11.72), (-0.7257, -0.7257, 13.72), (-0.8533, -0.5702, 11.72), (-0.8533, -0.5702, 13.72), (-0.8998, -0.3927, 11.72), (-0.9482, -0.3927, 13.72), (-0.9139, -0.2163, 11.72), (-1.007, -0.2002, 13.72), (-0.9336, -0.01612, 11.72), (-1.026, 9.829e-07, 13.72), (-0.9139, 0.1841, 11.72), (-1.007, 0.2002, 13.72), (-0.8998, 0.3927, 11.72), (-0.9482, 0.3927, 13.72), (-0.8533, 0.5702, 11.72), (-0.8533, 0.5702, 13.72), (-0.6894, 0.6572, 11.72), (-0.7257, 0.7257, 13.72), (-0.5339, 0.7848, 11.72), (-0.5702, 0.8533, 13.72), (-0.3565, 0.8797, 11.72), (-0.3927, 0.9482, 13.72), (-0.1639, 0.9381, 11.72), (-0.2002, 1.007, 13.72), (4.33e-09, 1.001, 13.67), (0.1953, 0.9817, 13.67), (0.3831, 0.9248, 13.67), (0.5561, 0.8323, 13.67), (0.7078, 0.7078, 13.67), (0.8323, 0.5561, 13.67), (0.9248, 0.3831, 13.67), (0.9817, 0.1953, 13.67), (1.001, 7.82e-08, 13.67), (0.9817, -0.1953, 13.67), (0.9248, -0.3831, 13.67), (0.8323, -0.5561, 13.67), (0.7078, -0.7078, 13.67), (0.5561, -0.8323, 13.67), (0.3831, -0.9248, 13.67), (0.1953, -0.9817, 13.67), (-3.218e-07, -1.001, 13.67), (-0.1953, -0.9817, 13.67), (-0.3831, -0.9248, 13.67), (-0.5561, -0.8323, 13.67), (-0.7078, -0.7078, 13.67), (-0.8323, -0.5561, 13.67), (-0.9248, -0.3831, 13.67), (-0.9817, -0.1953, 13.67), (-1.001, 9.692e-07, 13.67), (-0.9817, 0.1953, 13.67), (-0.9248, 0.3831, 13.67), (-0.8323, 0.5561, 13.67), (-0.7078, 0.7078, 13.67), (-0.5561, 0.8323, 13.67), (-0.3831, 0.9248, 13.67), (-0.1953, 0.9817, 13.67), (9.872e-08, 0.7163, 14.94), (4.33e-09, 1.001, 14.66), (7.788e-08, 0.7797, 14.93), (5.751e-08, 0.8398, 14.91), (3.958e-08, 0.8938, 14.88), (2.468e-08, 0.9389, 14.83), (1.35e-08, 0.9728, 14.78), (6.869e-09, 0.9938, 14.72), (0.1397, 0.7026, 14.94), (0.1953, 0.9817, 14.66), (0.1521, 0.7647, 14.93), (0.1638, 0.8237, 14.91), (0.1744, 0.8766, 14.88), (0.1832, 0.9208, 14.83), (0.1898, 0.9541, 14.78), (0.1939, 0.9747, 14.72), (0.2741, 0.6618, 14.94), (0.3831, 0.9248, 14.66), (0.2984, 0.7203, 14.93), (0.3214, 0.7759, 14.91), (0.342, 0.8258, 14.88), (0.3593, 0.8674, 14.83), (0.3723, 0.8987, 14.78), (0.3803, 0.9182, 14.72), (0.398, 0.5956, 14.94), (0.5561, 0.8323, 14.66), (0.4332, 0.6483, 14.93), (0.4666, 0.6983, 14.91), (0.4966, 0.7432, 14.88), (0.5216, 0.7806, 14.83), (0.5404, 0.8088, 14.78), (0.5521, 0.8263, 14.72), (0.5065, 0.5065, 14.94), (0.7078, 0.7078, 14.66), (0.5513, 0.5513, 14.93), (0.5939, 0.5939, 14.91), (0.632, 0.632, 14.88), (0.6639, 0.6639, 14.83), (0.6879, 0.6879, 14.78), (0.7027, 0.7027, 14.72), (0.5956, 0.398, 14.94), (0.8323, 0.5561, 14.66), (0.6483, 0.4332, 14.93), (0.6983, 0.4666, 14.91), (0.7432, 0.4966, 14.88), (0.7806, 0.5216, 14.83), (0.8088, 0.5404, 14.78), (0.8263, 0.5521, 14.72), (0.6618, 0.2741, 14.94), (0.9248, 0.3831, 14.66), (0.7203, 0.2984, 14.93), (0.7759, 0.3214, 14.91), (0.8258, 0.342, 14.88), (0.8674, 0.3593, 14.83), (0.8987, 0.3723, 14.78), (0.9182, 0.3803, 14.72), (0.7026, 0.1397, 14.94), (0.9817, 0.1953, 14.66), (0.7647, 0.1521, 14.93), (0.8237, 0.1638, 14.91), (0.8766, 0.1744, 14.88), (0.9208, 0.1832, 14.83), (0.9541, 0.1898, 14.78), (0.9747, 0.1939, 14.72), (0.7163, -7.451e-09, 14.94), (1.001, 7.82e-08, 14.66), (0.7797, 1.164e-08, 14.93), (0.8398, 2.98e-08, 14.91), (0.8938, 4.563e-08, 14.88), (0.9389, 5.937e-08, 14.83), (0.9728, 6.938e-08, 14.78), (0.9938, 7.59e-08, 14.72), (0.7026, -0.1397, 14.94), (0.9817, -0.1953, 14.66), (0.7647, -0.1521, 14.93), (0.8237, -0.1638, 14.91), (0.8766, -0.1744, 14.88), (0.9208, -0.1832, 14.83), (0.9541, -0.1898, 14.78), (0.9747, -0.1939, 14.72), (0.6618, -0.2741, 14.94), (0.9248, -0.3831, 14.66), (0.7203, -0.2984, 14.93), (0.7759, -0.3214, 14.91), (0.8258, -0.342, 14.88), (0.8674, -0.3593, 14.83), (0.8987, -0.3723, 14.78), (0.9182, -0.3803, 14.72), (0.5956, -0.398, 14.94), (0.8323, -0.5561, 14.66), (0.6483, -0.4332, 14.93), (0.6983, -0.4666, 14.91), (0.7432, -0.4966, 14.88), (0.7806, -0.5216, 14.83), (0.8088, -0.5404, 14.78), (0.8263, -0.5521, 14.72), (0.5065, -0.5065, 14.94), (0.7078, -0.7078, 14.66), (0.5513, -0.5513, 14.93), (0.5939, -0.5939, 14.91), (0.632, -0.632, 14.88), (0.6639, -0.6639, 14.83), (0.6879, -0.6879, 14.78), (0.7027, -0.7027, 14.72), (0.398, -0.5956, 14.94), (0.5561, -0.8323, 14.66), (0.4332, -0.6483, 14.93), (0.4666, -0.6983, 14.91), (0.4966, -0.7432, 14.88), (0.5216, -0.7806, 14.83), (0.5404, -0.8088, 14.78), (0.5521, -0.8263, 14.72), (0.2741, -0.6618, 14.94), (0.3831, -0.9248, 14.66), (0.2984, -0.7203, 14.93), (0.3214, -0.7759, 14.91), (0.342, -0.8258, 14.88), (0.3593, -0.8674, 14.83), (0.3723, -0.8987, 14.78), (0.3803, -0.9182, 14.72), (0.1397, -0.7026, 14.94), (0.1953, -0.9817, 14.66), (0.1521, -0.7647, 14.93), (0.1638, -0.8237, 14.91), (0.1744, -0.8766, 14.88), (0.1832, -0.9208, 14.83), (0.1898, -0.9541, 14.78), (0.1939, -0.9747, 14.72), (-2.291e-07, -0.7163, 14.94), (-3.218e-07, -1.001, 14.66), (-2.497e-07, -0.7797, 14.93), (-2.696e-07, -0.8398, 14.91), (-2.873e-07, -0.8938, 14.88), (-3.017e-07, -0.9389, 14.83), (-3.129e-07, -0.9728, 14.78), (-3.196e-07, -0.9938, 14.72), (-0.1397, -0.7026, 14.94), (-0.1953, -0.9817, 14.66), (-0.1521, -0.7647, 14.93), (-0.1638, -0.8237, 14.91), (-0.1744, -0.8766, 14.88), (-0.1832, -0.9208, 14.83), (-0.1898, -0.9541, 14.78), (-0.1939, -0.9747, 14.72), (-0.2741, -0.6618, 14.94), (-0.3831, -0.9248, 14.66), (-0.2984, -0.7203, 14.93), (-0.3214, -0.7759, 14.91), (-0.342, -0.8258, 14.88), (-0.3593, -0.8674, 14.83), (-0.3723, -0.8987, 14.78), (-0.3803, -0.9182, 14.72), (-0.398, -0.5956, 14.94), (-0.5561, -0.8323, 14.66), (-0.4332, -0.6483, 14.93), (-0.4666, -0.6983, 14.91), (-0.4966, -0.7432, 14.88), (-0.5216, -0.7806, 14.83), (-0.5404, -0.8088, 14.78), (-0.5521, -0.8263, 14.72), (-0.5065, -0.5065, 14.94), (-0.7078, -0.7078, 14.66), (-0.5513, -0.5513, 14.93), (-0.5939, -0.5939, 14.91), (-0.632, -0.632, 14.88), (-0.6639, -0.6639, 14.83), (-0.6879, -0.6879, 14.78), (-0.7027, -0.7027, 14.72), (-0.5956, -0.398, 14.94), (-0.8323, -0.5561, 14.66), (-0.6483, -0.4332, 14.93), (-0.6983, -0.4666, 14.91), (-0.7432, -0.4966, 14.88), (-0.7806, -0.5216, 14.83), (-0.8088, -0.5404, 14.78), (-0.8263, -0.5521, 14.72), (-0.6618, -0.2741, 14.94), (-0.9248, -0.3831, 14.66), (-0.7203, -0.2984, 14.93), (-0.7759, -0.3214, 14.91), (-0.8258, -0.342, 14.88), (-0.8674, -0.3593, 14.83), (-0.8987, -0.3723, 14.78), (-0.9182, -0.3803, 14.72), (-0.7026, -0.1397, 14.94), (-0.9817, -0.1953, 14.66), (-0.7647, -0.1521, 14.93), (-0.8237, -0.1638, 14.91), (-0.8766, -0.1744, 14.88), (-0.9208, -0.1832, 14.83), (-0.9541, -0.1898, 14.78), (-0.9747, -0.1939, 14.72), (-0.7163, 7.525e-07, 14.94), (-1.001, 9.692e-07, 14.66), (-0.7797, 8.006e-07, 14.93), (-0.8398, 8.463e-07, 14.91), (-0.8938, 8.876e-07, 14.88), (-0.9389, 9.218e-07, 14.83), (-0.9728, 9.474e-07, 14.78), (-0.9938, 9.636e-07, 14.72), (-0.7026, 0.1398, 14.94), (-0.9817, 0.1953, 14.66), (-0.7647, 0.1521, 14.93), (-0.8237, 0.1638, 14.91), (-0.8766, 0.1744, 14.88), (-0.9208, 0.1832, 14.83), (-0.9541, 0.1898, 14.78), (-0.9747, 0.1939, 14.72), (-0.6618, 0.2741, 14.94), (-0.9248, 0.3831, 14.66), (-0.7203, 0.2984, 14.93), (-0.7759, 0.3214, 14.91), (-0.8258, 0.342, 14.88), (-0.8674, 0.3593, 14.83), (-0.8987, 0.3723, 14.78), (-0.9182, 0.3803, 14.72), (-0.5956, 0.398, 14.94), (-0.8323, 0.5561, 14.66), (-0.6483, 0.4332, 14.93), (-0.6983, 0.4666, 14.91), (-0.7432, 0.4966, 14.88), (-0.7806, 0.5216, 14.83), (-0.8088, 0.5404, 14.78), (-0.8263, 0.5521, 14.72), (-0.5065, 0.5065, 14.94), (-0.7078, 0.7078, 14.66), (-0.5513, 0.5513, 14.93), (-0.5939, 0.5939, 14.91), (-0.632, 0.632, 14.88), (-0.6639, 0.6639, 14.83), (-0.6879, 0.6879, 14.78), (-0.7027, 0.7027, 14.72), (-0.398, 0.5956, 14.94), (-0.5561, 0.8323, 14.66), (-0.4332, 0.6483, 14.93), (-0.4666, 0.6983, 14.91), (-0.4966, 0.7432, 14.88), (-0.5216, 0.7806, 14.83), (-0.5404, 0.8088, 14.78), (-0.5521, 0.8263, 14.72), (-0.2741, 0.6618, 14.94), (-0.3831, 0.9248, 14.66), (-0.2984, 0.7203, 14.93), (-0.3214, 0.7759, 14.91), (-0.342, 0.8258, 14.88), (-0.3593, 0.8674, 14.83), (-0.3723, 0.8987, 14.78), (-0.3803, 0.9182, 14.72), (-0.1397, 0.7026, 14.94), (-0.1953, 0.9817, 14.66), (-0.1521, 0.7647, 14.93), (-0.1638, 0.8237, 14.91), (-0.1744, 0.8766, 14.88), (-0.1832, 0.9208, 14.83), (-0.1898, 0.9541, 14.78), (-0.1939, 0.9747, 14.72), (-1.337e-09, 1.026, 11.95), (-1.337e-09, 1.026, 12.17), (-1.337e-09, 1.026, 12.39), (-1.337e-09, 1.026, 12.61), (-1.337e-09, 1.026, 12.83), (-1.337e-09, 1.026, 13.06), (-1.337e-09, 1.026, 13.28), (-1.337e-09, 1.026, 13.5), (0.1971, 0.9999, 13.5), (0.194, 0.9931, 13.28), (0.1908, 0.9864, 13.06), (0.1877, 0.9797, 12.83), (0.1845, 0.973, 12.61), (0.1814, 0.9663, 12.39), (0.1783, 0.9596, 12.17), (0.1751, 0.9528, 11.95), (0.3887, 0.9388, 13.5), (0.3847, 0.9294, 13.28), (0.3807, 0.92, 13.06), (0.3766, 0.9106, 12.83), (0.3726, 0.9012, 12.61), (0.3686, 0.8917, 12.39), (0.3645, 0.8823, 12.17), (0.3605, 0.8729, 11.95), (0.5662, 0.8439, 13.5), (0.5621, 0.8345, 13.28), (0.5581, 0.8251, 13.06), (0.5541, 0.8157, 12.83), (0.55, 0.8063, 12.61), (0.546, 0.7969, 12.39), (0.542, 0.7875, 12.17), (0.5379, 0.7781, 11.95), (0.7226, 0.719, 13.5), (0.7194, 0.7123, 13.28), (0.7163, 0.7056, 13.06), (0.7132, 0.6988, 12.83), (0.71, 0.6921, 12.61), (0.7069, 0.6854, 12.39), (0.7038, 0.6787, 12.17), (0.7006, 0.672, 11.95), (0.8533, 0.5702, 13.5), (0.8533, 0.5702, 13.28), (0.8533, 0.5702, 13.06), (0.8533, 0.5702, 12.83), (0.8533, 0.5702, 12.61), (0.8533, 0.5702, 12.39), (0.8533, 0.5702, 12.17), (0.8533, 0.5702, 11.95), (0.9446, 0.3936, 13.5), (0.941, 0.3945, 13.28), (0.9374, 0.3954, 13.06), (0.9338, 0.3963, 12.83), (0.9303, 0.3972, 12.61), (0.9267, 0.3981, 12.39), (0.9231, 0.399, 12.17), (0.9195, 0.3999, 11.95), (0.9981, 0.2011, 13.5), (0.9896, 0.202, 13.28), (0.9811, 0.2029, 13.06), (0.9725, 0.2038, 12.83), (0.964, 0.2047, 12.61), (0.9555, 0.2056, 12.39), (0.947, 0.2065, 12.17), (0.9385, 0.2074, 11.95), (1.018, 0.0008957, 13.5), (1.009, 0.001791, 13.28), (1.001, 0.002687, 13.06), (0.9923, 0.003583, 12.83), (0.9838, 0.004478, 12.61), (0.9752, 0.005374, 12.39), (0.9667, 0.00627, 12.17), (0.9582, 0.007165, 11.95), (0.9981, -0.1993, 13.5), (0.9896, -0.1984, 13.28), (0.9811, -0.1975, 13.06), (0.9725, -0.1966, 12.83), (0.964, -0.1957, 12.61), (0.9555, -0.1948, 12.39), (0.947, -0.194, 12.17), (0.9385, -0.1931, 11.95), (0.9437, -0.3927, 13.5), (0.9392, -0.3927, 13.28), (0.9347, -0.3927, 13.06), (0.9303, -0.3927, 12.83), (0.9258, -0.3927, 12.61), (0.9213, -0.3927, 12.39), (0.9168, -0.3927, 12.17), (0.9124, -0.3927, 11.95), (0.8533, -0.5702, 13.5), (0.8533, -0.5702, 13.28), (0.8533, -0.5702, 13.06), (0.8533, -0.5702, 12.83), (0.8533, -0.5702, 12.61), (0.8533, -0.5702, 12.39), (0.8533, -0.5702, 12.17), (0.8533, -0.5702, 11.95), (0.7235, -0.7194, 13.5), (0.7212, -0.7132, 13.28), (0.719, -0.7069, 13.06), (0.7167, -0.7006, 12.83), (0.7145, -0.6944, 12.61), (0.7123, -0.6881, 12.39), (0.71, -0.6818, 12.17), (0.7078, -0.6755, 11.95), (0.5666, -0.8439, 13.5), (0.563, -0.8345, 13.28), (0.5594, -0.8251, 13.06), (0.5559, -0.8157, 12.83), (0.5523, -0.8063, 12.61), (0.5487, -0.7969, 12.39), (0.5451, -0.7875, 12.17), (0.5415, -0.7781, 11.95), (0.3892, -0.9388, 13.5), (0.3856, -0.9294, 13.28), (0.382, -0.92, 13.06), (0.3784, -0.9106, 12.83), (0.3748, -0.9012, 12.61), (0.3713, -0.8918, 12.39), (0.3677, -0.8823, 12.17), (0.3641, -0.8729, 11.95), (0.198, -1.0, 13.5), (0.1957, -0.994, 13.28), (0.1935, -0.9878, 13.06), (0.1913, -0.9815, 12.83), (0.189, -0.9752, 12.61), (0.1868, -0.969, 12.39), (0.1845, -0.9627, 12.17), (0.1823, -0.9564, 11.95), (-3.357e-07, -1.026, 13.5), (-3.357e-07, -1.026, 13.28), (-3.357e-07, -1.026, 13.06), (-3.357e-07, -1.026, 12.83), (-3.357e-07, -1.026, 12.61), (-3.357e-07, -1.026, 12.39), (-3.357e-07, -1.026, 12.17), (-3.357e-07, -1.026, 11.95), (-0.1966, -1.0, 13.5), (-0.1931, -0.994, 13.28), (-0.1895, -0.9878, 13.06), (-0.1859, -0.9815, 12.83), (-0.1823, -0.9752, 12.61), (-0.1787, -0.969, 12.39), (-0.1751, -0.9627, 12.17), (-0.1716, -0.9564, 11.95), (-0.3869, -0.9383, 13.5), (-0.3811, -0.9285, 13.28), (-0.3753, -0.9186, 13.06), (-0.3695, -0.9088, 12.83), (-0.3636, -0.8989, 12.61), (-0.3578, -0.8891, 12.39), (-0.352, -0.8792, 12.17), (-0.3462, -0.8694, 11.95), (-0.5644, -0.8435, 13.5), (-0.5585, -0.8336, 13.28), (-0.5527, -0.8238, 13.06), (-0.5469, -0.8139, 12.83), (-0.5411, -0.8041, 12.61), (-0.5353, -0.7942, 12.39), (-0.5294, -0.7844, 12.17), (-0.5236, -0.7745, 11.95), (-0.7221, -0.7194, 13.5), (-0.7185, -0.7132, 13.28), (-0.715, -0.7069, 13.06), (-0.7114, -0.7006, 12.83), (-0.7078, -0.6944, 12.61), (-0.7042, -0.6881, 12.39), (-0.7006, -0.6818, 12.17), (-0.697, -0.6755, 11.95), (-0.8533, -0.5702, 13.5), (-0.8533, -0.5702, 13.28), (-0.8533, -0.5702, 13.06), (-0.8533, -0.5702, 12.83), (-0.8533, -0.5702, 12.61), (-0.8533, -0.5702, 12.39), (-0.8533, -0.5702, 12.17), (-0.8533, -0.5702, 11.95), (-0.9428, -0.3927, 13.5), (-0.9374, -0.3927, 13.28), (-0.9321, -0.3927, 13.06), (-0.9267, -0.3927, 12.83), (-0.9213, -0.3927, 12.61), (-0.9159, -0.3927, 12.39), (-0.9106, -0.3927, 12.17), (-0.9052, -0.3927, 11.95), (-0.9963, -0.202, 13.5), (-0.986, -0.2038, 13.28), (-0.9757, -0.2056, 13.06), (-0.9654, -0.2074, 12.83), (-0.9551, -0.2092, 12.61), (-0.9448, -0.211, 12.39), (-0.9345, -0.2128, 12.17), (-0.9242, -0.2146, 11.95), (-1.016, -0.00179, 13.5), (-1.006, -0.003582, 13.28), (-0.9954, -0.005373, 13.06), (-0.9851, -0.007164, 12.83), (-0.9748, -0.008956, 12.61), (-0.9645, -0.01075, 12.39), (-0.9542, -0.01254, 12.17), (-0.9439, -0.01433, 11.95), (-0.9963, 0.1984, 13.5), (-0.986, 0.1966, 13.28), (-0.9757, 0.1948, 13.06), (-0.9654, 0.1931, 12.83), (-0.9551, 0.1913, 12.61), (-0.9448, 0.1895, 12.39), (-0.9345, 0.1877, 12.17), (-0.9242, 0.1859, 11.95), (-0.9428, 0.3927, 13.5), (-0.9374, 0.3927, 13.28), (-0.9321, 0.3927, 13.06), (-0.9267, 0.3927, 12.83), (-0.9213, 0.3927, 12.61), (-0.9159, 0.3927, 12.39), (-0.9106, 0.3927, 12.17), (-0.9052, 0.3927, 11.95), (-0.8533, 0.5702, 13.5), (-0.8533, 0.5702, 13.28), (-0.8533, 0.5702, 13.06), (-0.8533, 0.5702, 12.83), (-0.8533, 0.5702, 12.61), (-0.8533, 0.5702, 12.39), (-0.8533, 0.5702, 12.17), (-0.8533, 0.5702, 11.95), (-0.7217, 0.7181, 13.5), (-0.7176, 0.7105, 13.28), (-0.7136, 0.7029, 13.06), (-0.7096, 0.6953, 12.83), (-0.7055, 0.6876, 12.61), (-0.7015, 0.68, 12.39), (-0.6975, 0.6724, 12.17), (-0.6935, 0.6648, 11.95), (-0.5661, 0.8457, 13.5), (-0.5621, 0.8381, 13.28), (-0.5581, 0.8305, 13.06), (-0.5541, 0.8229, 12.83), (-0.55, 0.8153, 12.61), (-0.546, 0.8077, 12.39), (-0.542, 0.8, 12.17), (-0.5379, 0.7924, 11.95), (-0.3887, 0.9406, 13.5), (-0.3847, 0.933, 13.28), (-0.3807, 0.9253, 13.06), (-0.3766, 0.9177, 12.83), (-0.3726, 0.9101, 12.61), (-0.3686, 0.9025, 12.39), (-0.3645, 0.8949, 12.17), (-0.3605, 0.8873, 11.95), (-0.1962, 0.999, 13.5), (-0.1922, 0.9914, 13.28), (-0.1881, 0.9837, 13.06), (-0.1841, 0.9761, 12.83), (-0.1801, 0.9685, 12.61), (-0.176, 0.9609, 12.39), (-0.172, 0.9533, 12.17), (-0.168, 0.9457, 11.95)], [], [(16, 18, 12), (0, 1, 3, 2), (17, 14, 12), (2, 3, 5, 4), (15, 16, 12), (4, 5, 7, 6), (13, 15, 12), (6, 7, 9, 8), (14, 13, 12), (8, 9, 11, 10), (18, 17, 12), (10, 11, 1, 0), (10, 0, 17, 18), (2, 4, 13, 14), (4, 6, 15, 13), (6, 8, 16, 15), (0, 2, 14, 17), (8, 10, 18, 16), (378, 20, 22, 379), (379, 22, 24, 387), (387, 24, 26, 395), (395, 26, 28, 403), (403, 28, 30, 411), (411, 30, 32, 419), (419, 32, 34, 427), (427, 34, 36, 435), (435, 36, 38, 443), (443, 38, 40, 451), (451, 40, 42, 459), (459, 42, 44, 467), (467, 44, 46, 475), (475, 46, 48, 483), (483, 48, 50, 491), (491, 50, 52, 499), (499, 52, 54, 507), (507, 54, 56, 515), (515, 56, 58, 523), (523, 58, 60, 531), (531, 60, 62, 539), (539, 62, 64, 547), (547, 64, 66, 555), (555, 66, 68, 563), (563, 68, 70, 571), (571, 70, 72, 579), (579, 72, 74, 587), (587, 74, 76, 595), (595, 76, 78, 603), (603, 78, 80, 611), (611, 80, 82, 619), (619, 82, 20, 378), (115, 363, 355, 347, 339, 331, 323, 315, 307, 299, 291, 283, 275, 267, 259, 251, 243, 235, 227, 219, 211, 203, 195, 187, 179, 171, 163, 155, 147, 139, 131, 123), (85, 132, 140, 86), (86, 140, 148, 87), (87, 148, 156, 88), (88, 156, 164, 89), (89, 164, 172, 90), (90, 172, 180, 91), (91, 180, 188, 92), (92, 188, 196, 93), (93, 196, 204, 94), (94, 204, 212, 95), (95, 212, 220, 96), (96, 220, 228, 97), (97, 228, 236, 98), (98, 236, 244, 99), (99, 244, 252, 100), (100, 252, 260, 101), (101, 260, 268, 102), (102, 268, 276, 103), (103, 276, 284, 104), (104, 284, 292, 105), (105, 292, 300, 106), (106, 300, 308, 107), (107, 308, 316, 108), (108, 316, 324, 109), (109, 324, 332, 110), (110, 332, 340, 111), (111, 340, 348, 112), (112, 348, 356, 113), (113, 356, 364, 114), (83, 116, 124, 84), (84, 124, 132, 85), (115, 123, 125, 117), (117, 125, 126, 118), (118, 126, 127, 119), (119, 127, 128, 120), (120, 128, 129, 121), (121, 129, 130, 122), (122, 130, 124, 116), (123, 131, 133, 125), (125, 133, 134, 126), (126, 134, 135, 127), (127, 135, 136, 128), (128, 136, 137, 129), (129, 137, 138, 130), (130, 138, 132, 124), (131, 139, 141, 133), (133, 141, 142, 134), (134, 142, 143, 135), (135, 143, 144, 136), (136, 144, 145, 137), (137, 145, 146, 138), (138, 146, 140, 132), (139, 147, 149, 141), (141, 149, 150, 142), (142, 150, 151, 143), (143, 151, 152, 144), (144, 152, 153, 145), (145, 153, 154, 146), (146, 154, 148, 140), (147, 155, 157, 149), (149, 157, 158, 150), (150, 158, 159, 151), (151, 159, 160, 152), (152, 160, 161, 153), (153, 161, 162, 154), (154, 162, 156, 148), (155, 163, 165, 157), (157, 165, 166, 158), (158, 166, 167, 159), (159, 167, 168, 160), (160, 168, 169, 161), (161, 169, 170, 162), (162, 170, 164, 156), (163, 171, 173, 165), (165, 173, 174, 166), (166, 174, 175, 167), (167, 175, 176, 168), (168, 176, 177, 169), (169, 177, 178, 170), (170, 178, 172, 164), (171, 179, 181, 173), (173, 181, 182, 174), (174, 182, 183, 175), (175, 183, 184, 176), (176, 184, 185, 177), (177, 185, 186, 178), (178, 186, 180, 172), (179, 187, 189, 181), (181, 189, 190, 182), (182, 190, 191, 183), (183, 191, 192, 184), (184, 192, 193, 185), (185, 193, 194, 186), (186, 194, 188, 180), (187, 195, 197, 189), (189, 197, 198, 190), (190, 198, 199, 191), (191, 199, 200, 192), (192, 200, 201, 193), (193, 201, 202, 194), (194, 202, 196, 188), (195, 203, 205, 197), (197, 205, 206, 198), (198, 206, 207, 199), (199, 207, 208, 200), (200, 208, 209, 201), (201, 209, 210, 202), (202, 210, 204, 196), (203, 211, 213, 205), (205, 213, 214, 206), (206, 214, 215, 207), (207, 215, 216, 208), (208, 216, 217, 209), (209, 217, 218, 210), (210, 218, 212, 204), (211, 219, 221, 213), (213, 221, 222, 214), (214, 222, 223, 215), (215, 223, 224, 216), (216, 224, 225, 217), (217, 225, 226, 218), (218, 226, 220, 212), (219, 227, 229, 221), (221, 229, 230, 222), (222, 230, 231, 223), (223, 231, 232, 224), (224, 232, 233, 225), (225, 233, 234, 226), (226, 234, 228, 220), (227, 235, 237, 229), (229, 237, 238, 230), (230, 238, 239, 231), (231, 239, 240, 232), (232, 240, 241, 233), (233, 241, 242, 234), (234, 242, 236, 228), (235, 243, 245, 237), (237, 245, 246, 238), (238, 246, 247, 239), (239, 247, 248, 240), (240, 248, 249, 241), (241, 249, 250, 242), (242, 250, 244, 236), (243, 251, 253, 245), (245, 253, 254, 246), (246, 254, 255, 247), (247, 255, 256, 248), (248, 256, 257, 249), (249, 257, 258, 250), (250, 258, 252, 244), (251, 259, 261, 253), (253, 261, 262, 254), (254, 262, 263, 255), (255, 263, 264, 256), (256, 264, 265, 257), (257, 265, 266, 258), (258, 266, 260, 252), (259, 267, 269, 261), (261, 269, 270, 262), (262, 270, 271, 263), (263, 271, 272, 264), (264, 272, 273, 265), (265, 273, 274, 266), (266, 274, 268, 260), (267, 275, 277, 269), (269, 277, 278, 270), (270, 278, 279, 271), (271, 279, 280, 272), (272, 280, 281, 273), (273, 281, 282, 274), (274, 282, 276, 268), (275, 283, 285, 277), (277, 285, 286, 278), (278, 286, 287, 279), (279, 287, 288, 280), (280, 288, 289, 281), (281, 289, 290, 282), (282, 290, 284, 276), (283, 291, 293, 285), (285, 293, 294, 286), (286, 294, 295, 287), (287, 295, 296, 288), (288, 296, 297, 289), (289, 297, 298, 290), (290, 298, 292, 284), (291, 299, 301, 293), (293, 301, 302, 294), (294, 302, 303, 295), (295, 303, 304, 296), (296, 304, 305, 297), (297, 305, 306, 298), (298, 306, 300, 292), (299, 307, 309, 301), (301, 309, 310, 302), (302, 310, 311, 303), (303, 311, 312, 304), (304, 312, 313, 305), (305, 313, 314, 306), (306, 314, 308, 300), (307, 315, 317, 309), (309, 317, 318, 310), (310, 318, 319, 311), (311, 319, 320, 312), (312, 320, 321, 313), (313, 321, 322, 314), (314, 322, 316, 308), (315, 323, 325, 317), (317, 325, 326, 318), (318, 326, 327, 319), (319, 327, 328, 320), (320, 328, 329, 321), (321, 329, 330, 322), (322, 330, 324, 316), (323, 331, 333, 325), (325, 333, 334, 326), (326, 334, 335, 327), (327, 335, 336, 328), (328, 336, 337, 329), (329, 337, 338, 330), (330, 338, 332, 324), (331, 339, 341, 333), (333, 341, 342, 334), (334, 342, 343, 335), (335, 343, 344, 336), (336, 344, 345, 337), (337, 345, 346, 338), (338, 346, 340, 332), (339, 347, 349, 341), (341, 349, 350, 342), (342, 350, 351, 343), (343, 351, 352, 344), (344, 352, 353, 345), (345, 353, 354, 346), (346, 354, 348, 340), (347, 355, 357, 349), (349, 357, 358, 350), (350, 358, 359, 351), (351, 359, 360, 352), (352, 360, 361, 353), (353, 361, 362, 354), (354, 362, 356, 348), (355, 363, 365, 357), (357, 365, 366, 358), (358, 366, 367, 359), (359, 367, 368, 360), (360, 368, 369, 361), (361, 369, 370, 362), (362, 370, 364, 356), (363, 115, 117, 365), (365, 117, 118, 366), (366, 118, 119, 367), (367, 119, 120, 368), (368, 120, 121, 369), (369, 121, 122, 370), (370, 122, 116, 364), (114, 364, 116, 83), (81, 626, 371, 19), (626, 625, 372, 371), (625, 624, 373, 372), (624, 623, 374, 373), (623, 622, 375, 374), (622, 621, 376, 375), (621, 620, 377, 376), (620, 619, 378, 377), (79, 618, 626, 81), (618, 617, 625, 626), (617, 616, 624, 625), (616, 615, 623, 624), (615, 614, 622, 623), (614, 613, 621, 622), (613, 612, 620, 621), (612, 611, 619, 620), (77, 610, 618, 79), (610, 609, 617, 618), (609, 608, 616, 617), (608, 607, 615, 616), (607, 606, 614, 615), (606, 605, 613, 614), (605, 604, 612, 613), (604, 603, 611, 612), (75, 602, 610, 77), (602, 601, 609, 610), (601, 600, 608, 609), (600, 599, 607, 608), (599, 598, 606, 607), (598, 597, 605, 606), (597, 596, 604, 605), (596, 595, 603, 604), (73, 594, 602, 75), (594, 593, 601, 602), (593, 592, 600, 601), (592, 591, 599, 600), (591, 590, 598, 599), (590, 589, 597, 598), (589, 588, 596, 597), (588, 587, 595, 596), (71, 586, 594, 73), (586, 585, 593, 594), (585, 584, 592, 593), (584, 583, 591, 592), (583, 582, 590, 591), (582, 581, 589, 590), (581, 580, 588, 589), (580, 579, 587, 588), (69, 578, 586, 71), (578, 577, 585, 586), (577, 576, 584, 585), (576, 575, 583, 584), (575, 574, 582, 583), (574, 573, 581, 582), (573, 572, 580, 581), (572, 571, 579, 580), (67, 570, 578, 69), (570, 569, 577, 578), (569, 568, 576, 577), (568, 567, 575, 576), (567, 566, 574, 575), (566, 565, 573, 574), (565, 564, 572, 573), (564, 563, 571, 572), (65, 562, 570, 67), (562, 561, 569, 570), (561, 560, 568, 569), (560, 559, 567, 568), (559, 558, 566, 567), (558, 557, 565, 566), (557, 556, 564, 565), (556, 555, 563, 564), (63, 554, 562, 65), (554, 553, 561, 562), (553, 552, 560, 561), (552, 551, 559, 560), (551, 550, 558, 559), (550, 549, 557, 558), (549, 548, 556, 557), (548, 547, 555, 556), (61, 546, 554, 63), (546, 545, 553, 554), (545, 544, 552, 553), (544, 543, 551, 552), (543, 542, 550, 551), (542, 541, 549, 550), (541, 540, 548, 549), (540, 539, 547, 548), (59, 538, 546, 61), (538, 537, 545, 546), (537, 536, 544, 545), (536, 535, 543, 544), (535, 534, 542, 543), (534, 533, 541, 542), (533, 532, 540, 541), (532, 531, 539, 540), (57, 530, 538, 59), (530, 529, 537, 538), (529, 528, 536, 537), (528, 527, 535, 536), (527, 526, 534, 535), (526, 525, 533, 534), (525, 524, 532, 533), (524, 523, 531, 532), (55, 522, 530, 57), (522, 521, 529, 530), (521, 520, 528, 529), (520, 519, 527, 528), (519, 518, 526, 527), (518, 517, 525, 526), (517, 516, 524, 525), (516, 515, 523, 524), (53, 514, 522, 55), (514, 513, 521, 522), (513, 512, 520, 521), (512, 511, 519, 520), (511, 510, 518, 519), (510, 509, 517, 518), (509, 508, 516, 517), (508, 507, 515, 516), (51, 506, 514, 53), (506, 505, 513, 514), (505, 504, 512, 513), (504, 503, 511, 512), (503, 502, 510, 511), (502, 501, 509, 510), (501, 500, 508, 509), (500, 499, 507, 508), (49, 498, 506, 51), (498, 497, 505, 506), (497, 496, 504, 505), (496, 495, 503, 504), (495, 494, 502, 503), (494, 493, 501, 502), (493, 492, 500, 501), (492, 491, 499, 500), (47, 490, 498, 49), (490, 489, 497, 498), (489, 488, 496, 497), (488, 487, 495, 496), (487, 486, 494, 495), (486, 485, 493, 494), (485, 484, 492, 493), (484, 483, 491, 492), (45, 482, 490, 47), (482, 481, 489, 490), (481, 480, 488, 489), (480, 479, 487, 488), (479, 478, 486, 487), (478, 477, 485, 486), (477, 476, 484, 485), (476, 475, 483, 484), (43, 474, 482, 45), (474, 473, 481, 482), (473, 472, 480, 481), (472, 471, 479, 480), (471, 470, 478, 479), (470, 469, 477, 478), (469, 468, 476, 477), (468, 467, 475, 476), (41, 466, 474, 43), (466, 465, 473, 474), (465, 464, 472, 473), (464, 463, 471, 472), (463, 462, 470, 471), (462, 461, 469, 470), (461, 460, 468, 469), (460, 459, 467, 468), (39, 458, 466, 41), (458, 457, 465, 466), (457, 456, 464, 465), (456, 455, 463, 464), (455, 454, 462, 463), (454, 453, 461, 462), (453, 452, 460, 461), (452, 451, 459, 460), (37, 450, 458, 39), (450, 449, 457, 458), (449, 448, 456, 457), (448, 447, 455, 456), (447, 446, 454, 455), (446, 445, 453, 454), (445, 444, 452, 453), (444, 443, 451, 452), (35, 442, 450, 37), (442, 441, 449, 450), (441, 440, 448, 449), (440, 439, 447, 448), (439, 438, 446, 447), (438, 437, 445, 446), (437, 436, 444, 445), (436, 435, 443, 444), (33, 434, 442, 35), (434, 433, 441, 442), (433, 432, 440, 441), (432, 431, 439, 440), (431, 430, 438, 439), (430, 429, 437, 438), (429, 428, 436, 437), (428, 427, 435, 436), (31, 426, 434, 33), (426, 425, 433, 434), (425, 424, 432, 433), (424, 423, 431, 432), (423, 422, 430, 431), (422, 421, 429, 430), (421, 420, 428, 429), (420, 419, 427, 428), (29, 418, 426, 31), (418, 417, 425, 426), (417, 416, 424, 425), (416, 415, 423, 424), (415, 414, 422, 423), (414, 413, 421, 422), (413, 412, 420, 421), (412, 411, 419, 420), (27, 410, 418, 29), (410, 409, 417, 418), (409, 408, 416, 417), (408, 407, 415, 416), (407, 406, 414, 415), (406, 405, 413, 414), (405, 404, 412, 413), (404, 403, 411, 412), (25, 402, 410, 27), (402, 401, 409, 410), (401, 400, 408, 409), (400, 399, 407, 408), (399, 398, 406, 407), (398, 397, 405, 406), (397, 396, 404, 405), (396, 395, 403, 404), (23, 394, 402, 25), (394, 393, 401, 402), (393, 392, 400, 401), (392, 391, 399, 400), (391, 390, 398, 399), (390, 389, 397, 398), (389, 388, 396, 397), (388, 387, 395, 396), (21, 386, 394, 23), (386, 385, 393, 394), (385, 384, 392, 393), (384, 383, 391, 392), (383, 382, 390, 391), (382, 381, 389, 390), (381, 380, 388, 389), (380, 379, 387, 388), (19, 371, 386, 21), (371, 372, 385, 386), (372, 373, 384, 385), (373, 374, 383, 384), (374, 375, 382, 383), (375, 376, 381, 382), (376, 377, 380, 381), (377, 378, 379, 380)])
me_cylinder.polygons.foreach_set('use_smooth', [0, 0, 0, 0, 0, 0, 0, 0, 0, 0, 0, 0, 0, 0, 0, 0, 0, 0, 1, 1, 1, 1, 1, 1, 1, 1, 1, 1, 1, 1, 1, 1, 1, 1, 1, 1, 1, 1, 1, 1, 1, 1, 1, 1, 1, 1, 1, 1, 1, 1, 1, 1, 1, 1, 1, 1, 1, 1, 1, 1, 1, 1, 1, 1, 1, 1, 1, 1, 1, 1, 1, 1, 1, 1, 1, 1, 1, 1, 1, 1, 1, 1, 1, 1, 1, 1, 1, 1, 1, 1, 1, 1, 1, 1, 1, 1, 1, 1, 1, 1, 1, 1, 1, 1, 1, 1, 1, 1, 1, 1, 1, 1, 1, 1, 1, 1, 1, 1, 1, 1, 1, 1, 1, 1, 1, 1, 1, 1, 1, 1, 1, 1, 1, 1, 1, 1, 1, 1, 1, 1, 1, 1, 1, 1, 1, 1, 1, 1, 1, 1, 1, 1, 1, 1, 1, 1, 1, 1, 1, 1, 1, 1, 1, 1, 1, 1, 1, 1, 1, 1, 1, 1, 1, 1, 1, 1, 1, 1, 1, 1, 1, 1, 1, 1, 1, 1, 1, 1, 1, 1, 1, 1, 1, 1, 1, 1, 1, 1, 1, 1, 1, 1, 1, 1, 1, 1, 1, 1, 1, 1, 1, 1, 1, 1, 1, 1, 1, 1, 1, 1, 1, 1, 1, 1, 1, 1, 1, 1, 1, 1, 1, 1, 1, 1, 1, 1, 1, 1, 1, 1, 1, 1, 1, 1, 1, 1, 1, 1, 1, 1, 1, 1, 1, 1, 1, 1, 1, 1, 1, 1, 1, 1, 1, 1, 1, 1, 1, 1, 1, 1, 1, 1, 1, 1, 1, 1, 1, 1, 1, 1, 1, 1, 1, 1, 1, 1, 1, 1, 1, 1, 1, 1, 1, 1, 1, 1, 1, 1, 1, 1, 1, 1, 1, 1, 1, 1, 1, 1, 1, 1, 1, 1, 1, 1, 1, 1, 1, 1, 1, 1, 1, 1, 1, 1, 1, 1, 1, 1, 1, 1, 1, 1, 1, 1, 1, 1, 1, 1, 1, 1, 1, 1, 1, 1, 1, 1, 1, 1, 1, 1, 1, 1, 1, 1, 1, 1, 1, 1, 1, 1, 1, 1, 1, 1, 1, 1, 1, 1, 1, 1, 1, 1, 1, 1, 1, 1, 1, 1, 1, 1, 1, 1, 1, 1, 1, 1, 1, 1, 1, 1, 1, 1, 1, 1, 1, 1, 1, 1, 1, 1, 1, 1, 1, 1, 1, 1, 1, 1, 1, 1, 1, 1, 1, 1, 1, 1, 1, 1, 1, 1, 1, 1, 1, 1, 1, 1, 1, 1, 1, 1, 1, 1, 1, 1, 1, 1, 1, 1, 1, 1, 1, 1, 1, 1, 1, 1, 1, 1, 1, 1, 1, 1, 1, 1, 1, 1, 1, 1, 1, 1, 1, 1, 1, 1, 1, 1, 1, 1, 1, 1, 1, 1, 1, 1, 1, 1, 1, 1, 1, 1, 1, 1, 1, 1, 1, 1, 1, 1, 1, 1, 1, 1, 1, 1, 1, 1, 1, 1, 1, 1, 1, 1, 1, 1, 1, 1, 1, 1, 1, 1, 1, 1, 1, 1, 1, 1, 1, 1, 1, 1, 1, 1, 1, 1, 1, 1, 1, 1, 1, 1, 1, 1, 1, 1, 1, 1, 1, 1, 1, 1, 1, 1, 1, 1, 1, 1, 1, 1, 1, 1, 1, 1, 1, 1, 1, 1, 1, 1, 1, 1, 1, 1, 1])
me_cylinder.polygons.foreach_set('material_index', [2, 1, 2, 1, 2, 1, 2, 1, 2, 1, 2, 1, 0, 0, 0, 0, 0, 0, 3, 3, 3, 3, 3, 3, 3, 3, 3, 3, 3, 3, 3, 3, 3, 3, 3, 3, 3, 3, 3, 3, 3, 3, 3, 3, 3, 3, 3, 3, 3, 3, 4, 4, 4, 4, 4, 4, 4, 4, 4, 4, 4, 4, 4, 4, 4, 4, 4, 4, 4, 4, 4, 4, 4, 4, 4, 4, 4, 4, 4, 4, 4, 4, 4, 4, 4, 4, 4, 4, 4, 4, 4, 4, 4, 4, 4, 4, 4, 4, 4, 4, 4, 4, 4, 4, 4, 4, 4, 4, 4, 4, 4, 4, 4, 4, 4, 4, 4, 4, 4, 4, 4, 4, 4, 4, 4, 4, 4, 4, 4, 4, 4, 4, 4, 4, 4, 4, 4, 4, 4, 4, 4, 4, 4, 4, 4, 4, 4, 4, 4, 4, 4, 4, 4, 4, 4, 4, 4, 4, 4, 4, 4, 4, 4, 4, 4, 4, 4, 4, 4, 4, 4, 4, 4, 4, 4, 4, 4, 4, 4, 4, 4, 4, 4, 4, 4, 4, 4, 4, 4, 4, 4, 4, 4, 4, 4, 4, 4, 4, 4, 4, 4, 4, 4, 4, 4, 4, 4, 4, 4, 4, 4, 4, 4, 4, 4, 4, 4, 4, 4, 4, 4, 4, 4, 4, 4, 4, 4, 4, 4, 4, 4, 4, 4, 4, 4, 4, 4, 4, 4, 4, 4, 4, 4, 4, 4, 4, 4, 4, 4, 4, 4, 4, 4, 4, 4, 4, 4, 4, 4, 4, 4, 4, 4, 4, 4, 4, 4, 4, 4, 4, 4, 4, 4, 4, 4, 4, 4, 4, 4, 4, 4, 4, 4, 4, 4, 4, 4, 4, 4, 4, 4, 4, 4, 4, 4, 4, 4, 4, 4, 4, 4, 4, 4, 4, 4, 4, 4, 3, 3, 3, 3, 3, 3, 3, 3, 3, 3, 3, 3, 3, 3, 3, 3, 3, 3, 3, 3, 3, 3, 3, 3, 3, 3, 3, 3, 3, 3, 3, 3, 3, 3, 3, 3, 3, 3, 3, 3, 3, 3, 3, 3, 3, 3, 3, 3, 3, 3, 3, 3, 3, 3, 3, 3, 3, 3, 3, 3, 3, 3, 3, 3, 3, 3, 3, 3, 3, 3, 3, 3, 3, 3, 3, 3, 3, 3, 3, 3, 3, 3, 3, 3, 3, 3, 3, 3, 3, 3, 3, 3, 3, 3, 3, 3, 3, 3, 3, 3, 3, 3, 3, 3, 3, 3, 3, 3, 3, 3, 3, 3, 3, 3, 3, 3, 3, 3, 3, 3, 3, 3, 3, 3, 3, 3, 3, 3, 3, 3, 3, 3, 3, 3, 3, 3, 3, 3, 3, 3, 3, 3, 3, 3, 3, 3, 3, 3, 3, 3, 3, 3, 3, 3, 3, 3, 3, 3, 3, 3, 3, 3, 3, 3, 3, 3, 3, 3, 3, 3, 3, 3, 3, 3, 3, 3, 3, 3, 3, 3, 3, 3, 3, 3, 3, 3, 3, 3, 3, 3, 3, 3, 3, 3, 3, 3, 3, 3, 3, 3, 3, 3, 3, 3, 3, 3, 3, 3, 3, 3, 3, 3, 3, 3, 3, 3, 3, 3, 3, 3, 3, 3, 3, 3, 3, 3, 3, 3, 3, 3, 3, 3, 3, 3, 3, 3, 3, 3, 3, 3, 3, 3, 3, 3, 3, 3, 3, 3, 3, 3, 3, 3, 3, 3, 3, 3])
me_cylinder.materials.append(mat_pencil_wood)
me_cylinder.materials.append(mat_pencil_paint)
me_cylinder.materials.append(mat_pencil_lead)
me_cylinder.materials.append(mat_pencil_metal)
me_cylinder.materials.append(mat_pencil_eraser)
me_cylinder.use_remesh_preserve_volume = False
me_cylinder.use_remesh_preserve_attributes = False
me_cylinder.use_mirror_vertex_groups = False
me_cylinder.update()

# ---- objects
ob_camera = bpy.data.objects.new('Camera', cam_camera_001)
ob_plane = bpy.data.objects.new('Plane', me_plane)
ob_light_002 = bpy.data.objects.new('Light.002', me_sphere_002)
ob_light_000 = bpy.data.objects.new('Light.000', me_sphere_001)
ob_light_001 = bpy.data.objects.new('Light.001', me_sphere)
ob_cylinder = bpy.data.objects.new('Cylinder', me_cylinder)

# ---- transforms, parenting, visibility, modifiers, constraints
ob_camera.location = (-0.09099, -10.39, -0.003031)
ob_camera.rotation_euler = (1.571, -0.0, -0.0)
ob_camera.lineart.crease_threshold = 0.0
ob_plane.location = (-0.08613, -2.008e-08, 0.4594)
ob_plane.rotation_euler = (1.514, -0.1568, 0.008949)
ob_plane.scale = (2.972, 2.972, 2.972)
ob_plane.lineart.crease_threshold = 0.0
_m = ob_plane.modifiers.new('Bevel', 'BEVEL')
_m.width = 0.016
_m.width_pct = 0.016
_m.segments = 8
_m.use_clamp_overlap = False
_m.spread = 0.0
ob_light_002.location = (-0.2505, 2.209, 0.4945)
ob_light_002.rotation_euler = (-0.4789, -0.888, 2.038)
ob_light_002.scale = (2.136, 2.136, 2.136)
ob_light_002.visible_camera = False
ob_light_002.visible_shadow = False
ob_light_002.display_type = 'WIRE'
ob_light_002.lineart.crease_threshold = 0.0
ob_light_000.location = (7.249, 6.083e-07, 8.981)
ob_light_000.rotation_euler = (1.458e-07, 1.071, 2.459e-07)
ob_light_000.scale = (2.533, 2.533, 2.533)
ob_light_000.visible_camera = False
ob_light_000.visible_shadow = False
ob_light_000.display_type = 'WIRE'
ob_light_000.lineart.crease_threshold = 0.0
ob_light_001.location = (0.0, 0.0, 15.99)
ob_light_001.scale = (3.371, 3.371, 3.371)
ob_light_001.visible_camera = False
ob_light_001.visible_shadow = False
ob_light_001.display_type = 'WIRE'
ob_light_001.lineart.crease_threshold = 0.0
ob_cylinder.location = (0.7041, -0.8055, -2.293)
ob_cylinder.rotation_euler = (-0.08007, 0.4562, 3.342e-08)
ob_cylinder.scale = (0.4425, 0.4425, 0.4425)
ob_cylinder.lineart.crease_threshold = 0.0

# ---- collection membership
col_collection_1.objects.link(ob_camera)
col_collection_1.objects.link(ob_plane)
col_collection_1.objects.link(ob_light_002)
col_collection_1.objects.link(ob_light_000)
col_collection_1.objects.link(ob_light_001)
col_collection_1.objects.link(ob_cylinder)

# ---- scene / render settings (as saved in the file)
scene.camera = ob_camera
scene.frame_start = 1; scene.frame_end = 250; scene.frame_set(1)
scene.render.engine = 'CYCLES'
scene.render.resolution_x = 1024
scene.render.resolution_y = 1024
scene.render.dither_intensity = 0.0
scene.render.film_transparent = True
scene.cycles.use_denoising = False
scene.cycles.samples = 128
scene.cycles.sampling_pattern = 'TABULATED_SOBOL'
scene.cycles.use_adaptive_sampling = False
scene.cycles.use_light_tree = False
scene.cycles.blur_glossy = 0.0
scene.cycles.sample_clamp_indirect = 0.0
scene.view_settings.view_transform = 'Standard'
bpy.context.view_layer.update()

# ---- added for rendering (the .blend has no usable light): sun
light_auto_sun = bpy.data.lights.new('AutoSun', 'SUN')
light_auto_sun.energy = 3.0
light_auto_sun.angle = 0.0523599
ob_auto_sun = bpy.data.objects.new('AutoSun', light_auto_sun)
scene.collection.objects.link(ob_auto_sun)
ob_auto_sun.rotation_euler = (0.872665, 0.174533, 0.523599)
bpy.context.view_layer.update()
